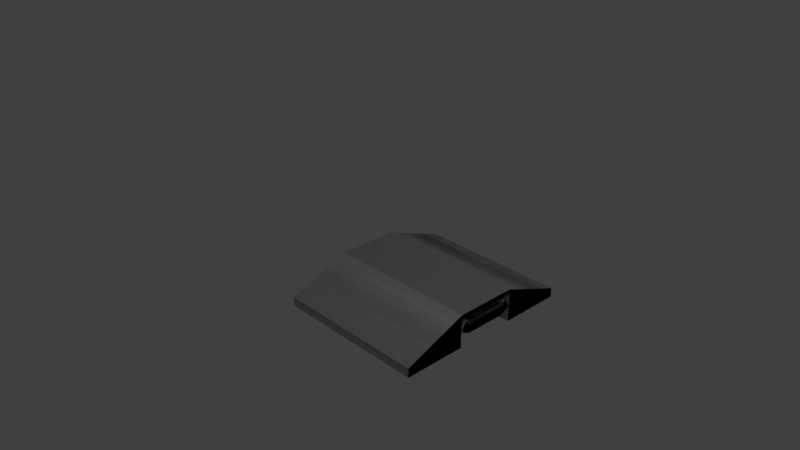 # Source: road_str3.blend  (saved by Blender 2.78.0; exported with 4.5.12 LTS)
import bpy
from mathutils import Matrix  # noqa: F401  (used for matrix-valued properties, if any)

bpy.ops.wm.read_factory_settings(use_empty=True)
scene = bpy.context.scene
scene.name = 'Scene'

# ---- collections
col_collection_1 = bpy.data.collections.new('Collection 1'); scene.collection.children.link(col_collection_1)

# ---- materials (node trees are filled in below, after node groups)
mat_road_material = bpy.data.materials.new('Road Material')
mat_road_material.alpha_threshold = 0.0
mat_road_material.use_transparent_shadow = False
mat_road_material.diffuse_color = (0.3424, 0.3424, 0.3424, 1.0)
mat_road_material.roughness = 0.5
mat_road_material.line_color = (0.0, 0.0, 0.0, 1.0)
mat_wall_material = bpy.data.materials.new('Wall Material')
mat_wall_material.alpha_threshold = 0.0
mat_wall_material.use_transparent_shadow = False
mat_wall_material.roughness = 0.5

# ---- material node trees

# ---- world
world_world = bpy.data.worlds.new('World'); scene.world = world_world
world_world.color = (0.05088, 0.05088, 0.05088)
world_world.use_sun_shadow = False
world_world.sun_shadow_jitter_overblur = 0.0
world_world.cycles.sampling_method = 'MANUAL'

# ---- cameras
cam_camera = bpy.data.cameras.new('Camera')
cam_camera.clip_end = 100.0
cam_camera.lens = 35.0
cam_camera.sensor_width = 32.0
cam_camera.sensor_height = 18.0
cam_camera.ortho_scale = 7.314
cam_camera.dof.focus_distance = 0.0
cam_camera.dof.aperture_fstop = 128.0

# ---- lights
light_lamp = bpy.data.lights.new('Lamp', 'POINT')
light_lamp.transmission_factor = 0.0
light_lamp.cutoff_distance = 30.0
light_lamp.energy = 100.0
light_lamp.shadow_buffer_clip_start = 1.001
light_lamp.shadow_soft_size = 0.1
light_lamp.shadow_maximum_resolution = 0.006
light_lamp.use_absolute_resolution = True

# ---- meshes
me_cube = bpy.data.meshes.new('Cube')
me_cube.from_pydata([(0.0, -0.2656, -0.4026), (0.0, 0.1097, -0.4026), (0.0, -0.2656, -1.219), (0.0, -0.1459, -1.219), (2.0, -0.2656, -0.4026), (2.0, 0.1097, -0.4026), (2.0, -0.2656, -1.219), (2.0, -0.1459, -1.219), (0.0, 0.1665, -0.4026), (2.0, 0.1665, -0.4026), (0.0, -0.2656, 0.4026), (0.0, 0.1097, 0.4026), (0.0, -0.2656, 1.219), (0.0, -0.1459, 1.219), (2.0, -0.2656, 0.4026), (2.0, 0.1097, 0.4026), (2.0, -0.2656, 1.219), (2.0, -0.1459, 1.219), (0.0, 0.1665, 0.4026), (2.0, 0.1665, 0.4026), (0.0, 0.1665, -7.276e-09), (2.0, 0.1665, -7.276e-09), (0.0, 0.1097, -4.794e-09), (2.0, 0.1097, -4.794e-09), (0.0, -0.1252, -0.2727), (0.0, -0.06982, -0.3862), (0.0, -0.02796, -0.3862), (0.0, 0.05, -0.33), (0.0, 0.05, -0.3), (0.0, -1.311e-08, -0.3), (0.0, -0.1252, 5.472e-09), (0.0, -0.1252, 0.2727), (0.0, -0.06982, 0.3862), (0.0, -0.02796, 0.3862), (0.0, 0.05, 0.33), (0.0, 0.05, 0.3), (0.0, 1.311e-08, 0.3), (0.0, 0.0, 0.0), (0.05, 1.311e-08, 0.3), (0.05, -0.02796, 0.3862), (0.05, -0.1252, 0.2727), (0.05, -0.1252, 5.472e-09), (0.05, -0.02796, -0.3862), (0.05, -0.1252, -0.2727), (0.05, -0.06982, -0.3862), (0.05, 0.05, -0.33), (0.05, 0.05, -0.3), (0.05, -1.311e-08, -0.3), (0.05, -0.06982, 0.3862), (0.05, 0.05, 0.33), (0.05, 0.05, 0.3), (0.05, 0.0, 0.0), (0.1, 0.0, 0.0), (0.1, 0.05, 0.33), (0.1, -0.06982, 0.3862), (0.1, -0.1252, 5.472e-09), (0.1, 0.05, -0.3), (0.1, -0.06982, -0.3862), (0.1, -0.1252, -0.2727), (0.1, -0.02796, -0.3862), (0.1, 0.05, -0.33), (0.1, -1.311e-08, -0.3), (0.1, -0.1252, 0.2727), (0.1, -0.02796, 0.3862), (0.1, 0.05, 0.3), (0.1, 1.311e-08, 0.3), (0.15, 0.05, 0.3), (0.15, -0.1252, 0.2727), (0.15, -0.1252, 5.472e-09), (0.15, -1.311e-08, -0.3), (0.15, 0.05, -0.33), (0.15, -0.06982, -0.3862), (0.15, -0.1252, -0.2727), (0.15, -0.02796, -0.3862), (0.15, 0.05, -0.3), (0.15, -0.06982, 0.3862), (0.15, -0.02796, 0.3862), (0.15, 0.05, 0.33), (0.15, 1.311e-08, 0.3), (0.15, 0.0, 0.0), (0.2, 0.0, 0.0), (0.2, 1.311e-08, 0.3), (0.2, -0.02796, 0.3862), (0.2, -0.06982, 0.3862), (0.2, -0.1252, 0.2727), (0.2, -1.311e-08, -0.3), (0.2, -0.06982, -0.3862), (0.2, -0.1252, -0.2727), (0.2, -0.02796, -0.3862), (0.2, 0.05, -0.33), (0.2, 0.05, -0.3), (0.2, -0.1252, 5.472e-09), (0.2, 0.05, 0.33), (0.2, 0.05, 0.3), (0.25, 0.0, 0.0), (0.25, -0.02796, 0.3862), (0.25, -0.1252, 0.2727), (0.25, -0.1252, 5.472e-09), (0.25, -1.311e-08, -0.3), (0.25, 0.05, -0.3), (0.25, 0.05, -0.33), (0.25, -0.1252, -0.2727), (0.25, -0.06982, -0.3862), (0.25, -0.02796, -0.3862), (0.25, -0.06982, 0.3862), (0.25, 0.05, 0.33), (0.25, 0.05, 0.3), (0.25, 1.311e-08, 0.3), (0.3, 1.311e-08, 0.3), (0.3, 0.05, 0.3), (0.3, 0.05, 0.33), (0.3, -0.06982, 0.3862), (0.3, -0.1252, 0.2727), (0.3, -0.1252, 5.472e-09), (0.3, 0.05, -0.3), (0.3, -0.02796, -0.3862), (0.3, -0.1252, -0.2727), (0.3, -0.06982, -0.3862), (0.3, 0.05, -0.33), (0.3, -1.311e-08, -0.3), (0.3, -0.02796, 0.3862), (0.3, 0.0, 0.0), (0.35, 0.05, 0.3), (0.35, 0.05, 0.33), (0.35, -0.06982, -0.3862), (0.35, -0.1252, -0.2727), (0.35, -0.02796, -0.3862), (0.35, 0.05, -0.33), (0.35, 0.05, -0.3), (0.35, -1.311e-08, -0.3), (0.35, -0.1252, 5.472e-09), (0.35, -0.1252, 0.2727), (0.35, -0.06982, 0.3862), (0.35, -0.02796, 0.3862), (0.35, 1.311e-08, 0.3), (0.35, 0.0, 0.0), (0.4, -0.1252, 5.472e-09), (0.4, 0.05, -0.3), (0.4, 0.05, -0.33), (0.4, -0.06982, -0.3862), (0.4, -0.1252, -0.2727), (0.4, -0.02796, -0.3862), (0.4, -1.311e-08, -0.3), (0.4, -0.1252, 0.2727), (0.4, -0.06982, 0.3862), (0.4, -0.02796, 0.3862), (0.4, 0.05, 0.33), (0.4, 0.05, 0.3), (0.4, 1.311e-08, 0.3), (0.4, 0.0, 0.0), (0.45, -0.02796, 0.3862), (0.45, -0.06982, 0.3862), (0.45, -0.1252, 0.2727), (0.45, -1.311e-08, -0.3), (0.45, 0.05, -0.33), (0.45, -0.02796, -0.3862), (0.45, -0.06982, -0.3862), (0.45, -0.1252, -0.2727), (0.45, 0.05, -0.3), (0.45, -0.1252, 5.472e-09), (0.45, 0.05, 0.33), (0.45, 0.05, 0.3), (0.45, 1.311e-08, 0.3), (0.45, 0.0, 0.0), (0.5, 1.311e-08, 0.3), (0.5, 0.05, 0.33), (0.5, -0.1252, 0.2727), (0.5, -0.06982, -0.3862), (0.5, -0.1252, -0.2727), (0.5, -0.02796, -0.3862), (0.5, 0.05, -0.33), (0.5, 0.05, -0.3), (0.5, -1.311e-08, -0.3), (0.5, -0.1252, 5.472e-09), (0.5, -0.06982, 0.3862), (0.5, -0.02796, 0.3862), (0.5, 0.05, 0.3), (0.5, 0.0, 0.0), (0.55, 0.0, 0.0), (0.55, -0.1252, 0.2727), (0.55, 0.05, -0.3), (0.55, -0.02796, -0.3862), (0.55, -0.06982, -0.3862), (0.55, -0.1252, -0.2727), (0.55, 0.05, -0.33), (0.55, -1.311e-08, -0.3), (0.55, -0.1252, 5.472e-09), (0.55, -0.06982, 0.3862), (0.55, -0.02796, 0.3862), (0.55, 0.05, 0.33), (0.55, 0.05, 0.3), (0.55, 1.311e-08, 0.3), (0.6, 0.05, 0.33), (0.6, -0.1252, 0.2727), (0.6, -1.311e-08, -0.3), (0.6, -0.02796, -0.3862), (0.6, -0.06982, -0.3862), (0.6, -0.1252, -0.2727), (0.6, 0.05, -0.33), (0.6, 0.05, -0.3), (0.6, -0.1252, 5.472e-09), (0.6, -0.06982, 0.3862), (0.6, -0.02796, 0.3862), (0.6, 0.05, 0.3), (0.6, 1.311e-08, 0.3), (0.6, 0.0, 0.0), (0.65, 0.0, 0.0), (0.65, 0.05, 0.3), (0.65, 0.05, 0.33), (0.65, -0.06982, 0.3862), (0.65, -1.311e-08, -0.3), (0.65, 0.05, -0.3), (0.65, 0.05, -0.33), (0.65, -0.02796, -0.3862), (0.65, -0.1252, -0.2727), (0.65, -0.06982, -0.3862), (0.65, -0.1252, 5.472e-09), (0.65, -0.1252, 0.2727), (0.65, -0.02796, 0.3862), (0.65, 1.311e-08, 0.3), (0.7, 0.0, 0.0), (0.7, 0.05, 0.3), (0.7, -0.02796, 0.3862), (0.7, -0.1252, 5.472e-09), (0.7, -0.1252, -0.2727), (0.7, -0.06982, -0.3862), (0.7, -0.02796, -0.3862), (0.7, 0.05, -0.33), (0.7, 0.05, -0.3), (0.7, -1.311e-08, -0.3), (0.7, -0.1252, 0.2727), (0.7, -0.06982, 0.3862), (0.7, 0.05, 0.33), (0.7, 1.311e-08, 0.3), (0.75, 0.0, 0.0), (0.75, 1.311e-08, 0.3), (0.75, 0.05, 0.3), (0.75, 0.05, 0.33), (0.75, -0.02796, 0.3862), (0.75, -0.1252, 5.472e-09), (0.75, 0.05, -0.33), (0.75, -0.02796, -0.3862), (0.75, -0.1252, -0.2727), (0.75, -0.06982, -0.3862), (0.75, 0.05, -0.3), (0.75, -1.311e-08, -0.3), (0.75, -0.1252, 0.2727), (0.75, -0.06982, 0.3862), (0.8, 0.0, 0.0), (0.8, 0.05, 0.33), (0.8, -0.1252, 5.472e-09), (0.8, 0.05, -0.3), (0.8, -0.02796, -0.3862), (0.8, -0.06982, -0.3862), (0.8, -0.1252, -0.2727), (0.8, 0.05, -0.33), (0.8, -1.311e-08, -0.3), (0.8, -0.1252, 0.2727), (0.8, -0.06982, 0.3862), (0.8, -0.02796, 0.3862), (0.8, 0.05, 0.3), (0.8, 1.311e-08, 0.3), (0.85, 1.311e-08, 0.3), (0.85, 0.05, 0.3), (0.85, -0.02796, 0.3862), (0.85, -0.06982, 0.3862), (0.85, 0.05, -0.3), (0.85, -0.06982, -0.3862), (0.85, -0.1252, -0.2727), (0.85, -0.02796, -0.3862), (0.85, 0.05, -0.33), (0.85, -1.311e-08, -0.3), (0.85, -0.1252, 5.472e-09), (0.85, -0.1252, 0.2727), (0.85, 0.05, 0.33), (0.85, 0.0, 0.0), (0.9, 1.311e-08, 0.3), (0.9, 0.05, 0.3), (0.9, -0.02796, 0.3862), (0.9, -0.06982, 0.3862), (0.9, -0.1252, 0.2727), (0.9, -1.311e-08, -0.3), (0.9, 0.05, -0.3), (0.9, -0.02796, -0.3862), (0.9, -0.1252, -0.2727), (0.9, -0.06982, -0.3862), (0.9, 0.05, -0.33), (0.9, -0.1252, 5.472e-09), (0.9, 0.05, 0.33), (0.9, 0.0, 0.0), (0.95, 0.0, 0.0), (0.95, 0.05, 0.33), (0.95, -0.06982, 0.3862), (0.95, -0.1252, 5.472e-09), (0.95, 0.05, -0.33), (0.95, -0.02796, -0.3862), (0.95, -0.1252, -0.2727), (0.95, -0.06982, -0.3862), (0.95, 0.05, -0.3), (0.95, -1.311e-08, -0.3), (0.95, -0.1252, 0.2727), (0.95, -0.02796, 0.3862), (0.95, 0.05, 0.3), (0.95, 1.311e-08, 0.3), (1.0, 1.311e-08, 0.3), (1.0, 0.05, 0.3), (1.0, -0.1252, 5.472e-09), (1.0, 0.05, -0.3), (1.0, -0.02796, -0.3862), (1.0, -0.06982, -0.3862), (1.0, -0.1252, -0.2727), (1.0, 0.05, -0.33), (1.0, -1.311e-08, -0.3), (1.0, -0.1252, 0.2727), (1.0, -0.06982, 0.3862), (1.0, -0.02796, 0.3862), (1.0, 0.05, 0.33), (1.0, 0.0, 0.0), (1.05, 0.0, 0.0), (1.05, 1.311e-08, 0.3), (1.05, -0.06982, 0.3862), (1.05, -0.1252, 0.2727), (1.05, -0.1252, 5.472e-09), (1.05, -1.311e-08, -0.3), (1.05, -0.02796, -0.3862), (1.05, -0.06982, -0.3862), (1.05, -0.1252, -0.2727), (1.05, 0.05, -0.33), (1.05, 0.05, -0.3), (1.05, -0.02796, 0.3862), (1.05, 0.05, 0.33), (1.05, 0.05, 0.3), (1.1, 0.05, 0.3), (1.1, 0.05, 0.33), (1.1, -0.02796, 0.3862), (1.1, -0.1252, 0.2727), (1.1, -0.1252, -0.2727), (1.1, -0.06982, -0.3862), (1.1, -0.02796, -0.3862), (1.1, 0.05, -0.33), (1.1, 0.05, -0.3), (1.1, -1.311e-08, -0.3), (1.1, -0.1252, 5.472e-09), (1.1, -0.06982, 0.3862), (1.1, 1.311e-08, 0.3), (1.1, 0.0, 0.0), (1.15, 1.311e-08, 0.3), (1.15, 0.05, 0.3), (1.15, 0.05, 0.33), (1.15, -0.06982, 0.3862), (1.15, -1.311e-08, -0.3), (1.15, 0.05, -0.3), (1.15, 0.05, -0.33), (1.15, -0.1252, -0.2727), (1.15, -0.06982, -0.3862), (1.15, -0.02796, -0.3862), (1.15, -0.1252, 5.472e-09), (1.15, -0.1252, 0.2727), (1.15, -0.02796, 0.3862), (1.15, 0.0, 0.0), (1.2, 0.0, 0.0), (1.2, -0.06982, 0.3862), (1.2, -0.1252, 5.472e-09), (1.2, -0.06982, -0.3862), (1.2, -0.1252, -0.2727), (1.2, -0.02796, -0.3862), (1.2, 0.05, -0.33), (1.2, 0.05, -0.3), (1.2, -1.311e-08, -0.3), (1.2, -0.1252, 0.2727), (1.2, -0.02796, 0.3862), (1.2, 0.05, 0.33), (1.2, 0.05, 0.3), (1.2, 1.311e-08, 0.3), (1.25, 0.05, -0.33), (1.25, -0.1252, -0.2727), (1.25, -0.06982, -0.3862), (1.25, -0.02796, -0.3862), (1.25, 0.05, -0.3), (1.25, -1.311e-08, -0.3), (1.25, -0.1252, 5.472e-09), (1.25, -0.1252, 0.2727), (1.25, -0.06982, 0.3862), (1.25, -0.02796, 0.3862), (1.25, 0.05, 0.33), (1.25, 0.05, 0.3), (1.25, 1.311e-08, 0.3), (1.25, 0.0, 0.0), (1.3, 1.311e-08, 0.3), (1.3, 0.05, 0.3), (1.3, -0.1252, 0.2727), (1.3, -1.311e-08, -0.3), (1.3, 0.05, -0.33), (1.3, -0.06982, -0.3862), (1.3, -0.1252, -0.2727), (1.3, -0.02796, -0.3862), (1.3, 0.05, -0.3), (1.3, -0.1252, 5.472e-09), (1.3, -0.06982, 0.3862), (1.3, -0.02796, 0.3862), (1.3, 0.05, 0.33), (1.3, 0.0, 0.0), (1.35, 1.311e-08, 0.3), (1.35, -0.02796, 0.3862), (1.35, -0.06982, 0.3862), (1.35, -1.311e-08, -0.3), (1.35, -0.1252, -0.2727), (1.35, -0.06982, -0.3862), (1.35, -0.02796, -0.3862), (1.35, 0.05, -0.33), (1.35, 0.05, -0.3), (1.35, -0.1252, 5.472e-09), (1.35, -0.1252, 0.2727), (1.35, 0.05, 0.33), (1.35, 0.05, 0.3), (1.35, 0.0, 0.0), (1.4, 0.0, 0.0), (1.4, 1.311e-08, 0.3), (1.4, 0.05, 0.33), (1.4, -0.06982, 0.3862), (1.4, -0.1252, 5.472e-09), (1.4, -1.311e-08, -0.3), (1.4, -0.06982, -0.3862), (1.4, -0.1252, -0.2727), (1.4, -0.02796, -0.3862), (1.4, 0.05, -0.33), (1.4, 0.05, -0.3), (1.4, -0.1252, 0.2727), (1.4, -0.02796, 0.3862), (1.4, 0.05, 0.3), (1.45, 0.0, 0.0), (1.45, 0.05, 0.3), (1.45, -0.1252, 5.472e-09), (1.45, -1.311e-08, -0.3), (1.45, 0.05, -0.3), (1.45, -0.06982, -0.3862), (1.45, -0.1252, -0.2727), (1.45, -0.02796, -0.3862), (1.45, 0.05, -0.33), (1.45, -0.1252, 0.2727), (1.45, -0.06982, 0.3862), (1.45, -0.02796, 0.3862), (1.45, 0.05, 0.33), (1.45, 1.311e-08, 0.3), (1.5, 0.05, 0.3), (1.5, -0.02796, 0.3862), (1.5, -0.06982, 0.3862), (1.5, -1.311e-08, -0.3), (1.5, 0.05, -0.3), (1.5, 0.05, -0.33), (1.5, -0.06982, -0.3862), (1.5, -0.1252, -0.2727), (1.5, -0.02796, -0.3862), (1.5, -0.1252, 5.472e-09), (1.5, -0.1252, 0.2727), (1.5, 0.05, 0.33), (1.5, 1.311e-08, 0.3), (1.5, 0.0, 0.0), (1.55, 0.0, 0.0), (1.55, 1.311e-08, 0.3), (1.55, -0.06982, 0.3862), (1.55, -0.1252, 0.2727), (1.55, -0.1252, 5.472e-09), (1.55, -1.311e-08, -0.3), (1.55, 0.05, -0.3), (1.55, -0.02796, -0.3862), (1.55, -0.1252, -0.2727), (1.55, -0.06982, -0.3862), (1.55, 0.05, -0.33), (1.55, -0.02796, 0.3862), (1.55, 0.05, 0.33), (1.55, 0.05, 0.3), (1.6, 0.0, 0.0), (1.6, 1.311e-08, 0.3), (1.6, 0.05, 0.33), (1.6, -0.02796, 0.3862), (1.6, -0.06982, 0.3862), (1.6, -0.1252, 0.2727), (1.6, 0.05, -0.3), (1.6, -0.1252, -0.2727), (1.6, -0.06982, -0.3862), (1.6, -0.02796, -0.3862), (1.6, 0.05, -0.33), (1.6, -1.311e-08, -0.3), (1.6, -0.1252, 5.472e-09), (1.6, 0.05, 0.3), (1.65, -0.02796, 0.3862), (1.65, -0.1252, 5.472e-09), (1.65, 0.05, -0.3), (1.65, -0.06982, -0.3862), (1.65, -0.1252, -0.2727), (1.65, -0.02796, -0.3862), (1.65, 0.05, -0.33), (1.65, -1.311e-08, -0.3), (1.65, -0.1252, 0.2727), (1.65, -0.06982, 0.3862), (1.65, 0.05, 0.33), (1.65, 0.05, 0.3), (1.65, 1.311e-08, 0.3), (1.65, 0.0, 0.0), (1.7, 0.0, 0.0), (1.7, 1.311e-08, 0.3), (1.7, 0.05, 0.3), (1.7, 0.05, 0.33), (1.7, -0.02796, 0.3862), (1.7, -0.06982, 0.3862), (1.7, -1.311e-08, -0.3), (1.7, 0.05, -0.3), (1.7, 0.05, -0.33), (1.7, -0.02796, -0.3862), (1.7, -0.1252, -0.2727), (1.7, -0.06982, -0.3862), (1.7, -0.1252, 5.472e-09), (1.7, -0.1252, 0.2727), (1.75, 1.311e-08, 0.3), (1.75, 0.05, 0.33), (1.75, -0.02796, 0.3862), (1.75, -0.06982, 0.3862), (1.75, 0.05, -0.3), (1.75, -0.02796, -0.3862), (1.75, -0.1252, -0.2727), (1.75, -0.06982, -0.3862), (1.75, 0.05, -0.33), (1.75, -1.311e-08, -0.3), (1.75, -0.1252, 5.472e-09), (1.75, -0.1252, 0.2727), (1.75, 0.05, 0.3), (1.75, 0.0, 0.0), (1.8, 1.311e-08, 0.3), (1.8, 0.05, 0.3), (1.8, 0.05, 0.33), (1.8, -0.02796, 0.3862), (1.8, -0.06982, 0.3862), (1.8, -0.1252, 0.2727), (1.8, -1.311e-08, -0.3), (1.8, 0.05, -0.3), (1.8, -0.06982, -0.3862), (1.8, -0.1252, -0.2727), (1.8, -0.02796, -0.3862), (1.8, 0.05, -0.33), (1.8, -0.1252, 5.472e-09), (1.8, 0.0, 0.0), (1.85, 1.311e-08, 0.3), (1.85, 0.05, 0.33), (1.85, -0.02796, 0.3862), (1.85, -1.311e-08, -0.3), (1.85, 0.05, -0.3), (1.85, 0.05, -0.33), (1.85, -0.02796, -0.3862), (1.85, -0.06982, -0.3862), (1.85, -0.1252, -0.2727), (1.85, -0.1252, 5.472e-09), (1.85, -0.1252, 0.2727), (1.85, -0.06982, 0.3862), (1.85, 0.05, 0.3), (1.85, 0.0, 0.0), (1.9, 0.0, 0.0), (1.9, 0.05, 0.3), (1.9, -1.311e-08, -0.3), (1.9, 0.05, -0.33), (1.9, -0.1252, -0.2727), (1.9, -0.06982, -0.3862), (1.9, -0.02796, -0.3862), (1.9, 0.05, -0.3), (1.9, -0.1252, 5.472e-09), (1.9, -0.1252, 0.2727), (1.9, -0.06982, 0.3862), (1.9, -0.02796, 0.3862), (1.9, 0.05, 0.33), (1.9, 1.311e-08, 0.3), (1.95, 0.05, 0.3), (1.95, 0.05, 0.33), (1.95, -0.1252, 0.2727), (1.95, -0.02796, -0.3862), (1.95, -0.1252, -0.2727), (1.95, -0.06982, -0.3862), (1.95, 0.05, -0.33), (1.95, 0.05, -0.3), (1.95, -1.311e-08, -0.3), (1.95, -0.1252, 5.472e-09), (1.95, -0.06982, 0.3862), (1.95, -0.02796, 0.3862), (1.95, 1.311e-08, 0.3), (1.95, 0.0, 0.0), (2.0, 0.0, 0.0), (2.0, 1.311e-08, 0.3), (2.0, 0.05, 0.3), (2.0, 0.05, 0.33), (2.0, -0.02796, 0.3862), (2.0, -0.06982, 0.3862), (2.0, -0.1252, 0.2727), (2.0, -0.1252, 5.472e-09), (2.0, -1.311e-08, -0.3), (2.0, 0.05, -0.3), (2.0, 0.05, -0.33), (2.0, -0.02796, -0.3862), (2.0, -0.06982, -0.3862), (2.0, -0.1252, -0.2727)], [], [(6, 2, 3, 7), (7, 3, 8, 9), (4, 5, 1, 0), (2, 6, 4, 0), (9, 8, 20, 21), (1, 5, 23, 22), (0, 1, 2), (4, 6, 5), (6, 7, 5), (7, 9, 5), (3, 2, 1), (8, 3, 1), (8, 1, 22, 20), (21, 23, 5, 9), (16, 17, 13, 12), (17, 19, 18, 13), (14, 10, 11, 15), (12, 10, 14, 16), (19, 21, 20, 18), (11, 22, 23, 15), (10, 12, 11), (14, 15, 16), (16, 15, 17), (17, 15, 19), (13, 11, 12), (18, 11, 13), (18, 20, 22, 11), (21, 19, 15, 23), (27, 45, 42, 26), (29, 47, 46, 28), (35, 34, 49, 50), (37, 36, 38, 51), (28, 46, 45, 27), (34, 33, 39, 49), (36, 35, 50, 38), (31, 30, 41, 40), (33, 32, 48, 39), (24, 43, 41, 30), (26, 42, 44, 25), (32, 31, 40, 48), (37, 51, 47, 29), (25, 44, 43, 24), (45, 60, 59, 42), (47, 61, 56, 46), (50, 49, 53, 64), (51, 38, 65, 52), (46, 56, 60, 45), (49, 39, 63, 53), (38, 50, 64, 65), (40, 41, 55, 62), (39, 48, 54, 63), (43, 58, 55, 41), (42, 59, 57, 44), (48, 40, 62, 54), (51, 52, 61, 47), (44, 57, 58, 43), (60, 70, 73, 59), (61, 69, 74, 56), (64, 53, 77, 66), (52, 65, 78, 79), (56, 74, 70, 60), (53, 63, 76, 77), (65, 64, 66, 78), (62, 55, 68, 67), (63, 54, 75, 76), (58, 72, 68, 55), (59, 73, 71, 57), (54, 62, 67, 75), (52, 79, 69, 61), (57, 71, 72, 58), (70, 89, 88, 73), (69, 85, 90, 74), (66, 77, 92, 93), (79, 78, 81, 80), (74, 90, 89, 70), (77, 76, 82, 92), (78, 66, 93, 81), (67, 68, 91, 84), (76, 75, 83, 82), (72, 87, 91, 68), (73, 88, 86, 71), (75, 67, 84, 83), (79, 80, 85, 69), (71, 86, 87, 72), (89, 100, 103, 88), (85, 98, 99, 90), (93, 92, 105, 106), (80, 81, 107, 94), (90, 99, 100, 89), (92, 82, 95, 105), (81, 93, 106, 107), (84, 91, 97, 96), (82, 83, 104, 95), (87, 101, 97, 91), (88, 103, 102, 86), (83, 84, 96, 104), (80, 94, 98, 85), (86, 102, 101, 87), (100, 118, 115, 103), (98, 119, 114, 99), (106, 105, 110, 109), (94, 107, 108, 121), (99, 114, 118, 100), (105, 95, 120, 110), (107, 106, 109, 108), (96, 97, 113, 112), (95, 104, 111, 120), (101, 116, 113, 97), (103, 115, 117, 102), (104, 96, 112, 111), (94, 121, 119, 98), (102, 117, 116, 101), (118, 127, 126, 115), (119, 129, 128, 114), (109, 110, 123, 122), (121, 108, 134, 135), (114, 128, 127, 118), (110, 120, 133, 123), (108, 109, 122, 134), (112, 113, 130, 131), (120, 111, 132, 133), (116, 125, 130, 113), (115, 126, 124, 117), (111, 112, 131, 132), (121, 135, 129, 119), (117, 124, 125, 116), (127, 138, 141, 126), (129, 142, 137, 128), (122, 123, 146, 147), (135, 134, 148, 149), (128, 137, 138, 127), (123, 133, 145, 146), (134, 122, 147, 148), (131, 130, 136, 143), (133, 132, 144, 145), (125, 140, 136, 130), (126, 141, 139, 124), (132, 131, 143, 144), (135, 149, 142, 129), (124, 139, 140, 125), (138, 154, 155, 141), (142, 153, 158, 137), (147, 146, 160, 161), (149, 148, 162, 163), (137, 158, 154, 138), (146, 145, 150, 160), (148, 147, 161, 162), (143, 136, 159, 152), (145, 144, 151, 150), (140, 157, 159, 136), (141, 155, 156, 139), (144, 143, 152, 151), (149, 163, 153, 142), (139, 156, 157, 140), (154, 170, 169, 155), (153, 172, 171, 158), (161, 160, 165, 176), (163, 162, 164, 177), (158, 171, 170, 154), (160, 150, 175, 165), (162, 161, 176, 164), (152, 159, 173, 166), (150, 151, 174, 175), (157, 168, 173, 159), (155, 169, 167, 156), (151, 152, 166, 174), (163, 177, 172, 153), (156, 167, 168, 157), (170, 184, 181, 169), (172, 185, 180, 171), (176, 165, 189, 190), (177, 164, 191, 178), (171, 180, 184, 170), (165, 175, 188, 189), (164, 176, 190, 191), (166, 173, 186, 179), (175, 174, 187, 188), (168, 183, 186, 173), (169, 181, 182, 167), (174, 166, 179, 187), (177, 178, 185, 172), (167, 182, 183, 168), (184, 198, 195, 181), (185, 194, 199, 180), (190, 189, 192, 203), (178, 191, 204, 205), (180, 199, 198, 184), (189, 188, 202, 192), (191, 190, 203, 204), (179, 186, 200, 193), (188, 187, 201, 202), (183, 197, 200, 186), (181, 195, 196, 182), (187, 179, 193, 201), (178, 205, 194, 185), (182, 196, 197, 183), (198, 212, 213, 195), (194, 210, 211, 199), (203, 192, 208, 207), (205, 204, 219, 206), (199, 211, 212, 198), (192, 202, 218, 208), (204, 203, 207, 219), (193, 200, 216, 217), (202, 201, 209, 218), (197, 214, 216, 200), (195, 213, 215, 196), (201, 193, 217, 209), (205, 206, 210, 194), (196, 215, 214, 197), (212, 227, 226, 213), (210, 229, 228, 211), (207, 208, 232, 221), (206, 219, 233, 220), (211, 228, 227, 212), (208, 218, 222, 232), (219, 207, 221, 233), (217, 216, 223, 230), (218, 209, 231, 222), (214, 224, 223, 216), (213, 226, 225, 215), (209, 217, 230, 231), (206, 220, 229, 210), (215, 225, 224, 214), (227, 240, 241, 226), (229, 245, 244, 228), (221, 232, 237, 236), (220, 233, 235, 234), (228, 244, 240, 227), (232, 222, 238, 237), (233, 221, 236, 235), (230, 223, 239, 246), (222, 231, 247, 238), (224, 242, 239, 223), (226, 241, 243, 225), (231, 230, 246, 247), (220, 234, 245, 229), (225, 243, 242, 224), (240, 255, 252, 241), (245, 256, 251, 244), (236, 237, 249, 260), (234, 235, 261, 248), (244, 251, 255, 240), (237, 238, 259, 249), (235, 236, 260, 261), (246, 239, 250, 257), (238, 247, 258, 259), (242, 254, 250, 239), (241, 252, 253, 243), (247, 246, 257, 258), (234, 248, 256, 245), (243, 253, 254, 242), (255, 270, 269, 252), (256, 271, 266, 251), (260, 249, 274, 263), (248, 261, 262, 275), (251, 266, 270, 255), (249, 259, 264, 274), (261, 260, 263, 262), (257, 250, 272, 273), (259, 258, 265, 264), (254, 268, 272, 250), (252, 269, 267, 253), (258, 257, 273, 265), (248, 275, 271, 256), (253, 267, 268, 254), (270, 286, 283, 269), (271, 281, 282, 266), (263, 274, 288, 277), (275, 262, 276, 289), (266, 282, 286, 270), (274, 264, 278, 288), (262, 263, 277, 276), (273, 272, 287, 280), (264, 265, 279, 278), (268, 284, 287, 272), (269, 283, 285, 267), (265, 273, 280, 279), (275, 289, 281, 271), (267, 285, 284, 268), (286, 294, 295, 283), (281, 299, 298, 282), (277, 288, 291, 302), (289, 276, 303, 290), (282, 298, 294, 286), (288, 278, 301, 291), (276, 277, 302, 303), (280, 287, 293, 300), (278, 279, 292, 301), (284, 296, 293, 287), (283, 295, 297, 285), (279, 280, 300, 292), (289, 290, 299, 281), (285, 297, 296, 284), (294, 311, 308, 295), (299, 312, 307, 298), (302, 291, 316, 305), (290, 303, 304, 317), (298, 307, 311, 294), (291, 301, 315, 316), (303, 302, 305, 304), (300, 293, 306, 313), (301, 292, 314, 315), (296, 310, 306, 293), (295, 308, 309, 297), (292, 300, 313, 314), (290, 317, 312, 299), (297, 309, 310, 296), (311, 327, 324, 308), (312, 323, 328, 307), (305, 316, 330, 331), (317, 304, 319, 318), (307, 328, 327, 311), (316, 315, 329, 330), (304, 305, 331, 319), (313, 306, 322, 321), (315, 314, 320, 329), (310, 326, 322, 306), (308, 324, 325, 309), (314, 313, 321, 320), (317, 318, 323, 312), (309, 325, 326, 310), (327, 339, 338, 324), (323, 341, 340, 328), (331, 330, 333, 332), (318, 319, 344, 345), (328, 340, 339, 327), (330, 329, 334, 333), (319, 331, 332, 344), (321, 322, 342, 335), (329, 320, 343, 334), (326, 336, 342, 322), (324, 338, 337, 325), (320, 321, 335, 343), (318, 345, 341, 323), (325, 337, 336, 326), (339, 352, 355, 338), (341, 350, 351, 340), (332, 333, 348, 347), (345, 344, 346, 359), (340, 351, 352, 339), (333, 334, 358, 348), (344, 332, 347, 346), (335, 342, 356, 357), (334, 343, 349, 358), (336, 353, 356, 342), (338, 355, 354, 337), (343, 335, 357, 349), (345, 359, 350, 341), (337, 354, 353, 336), (352, 366, 365, 355), (350, 368, 367, 351), (347, 348, 371, 372), (359, 346, 373, 360), (351, 367, 366, 352), (348, 358, 370, 371), (346, 347, 372, 373), (357, 356, 362, 369), (358, 349, 361, 370), (353, 364, 362, 356), (355, 365, 363, 354), (349, 357, 369, 361), (359, 360, 368, 350), (354, 363, 364, 353), (366, 374, 377, 365), (368, 379, 378, 367), (372, 371, 384, 385), (360, 373, 386, 387), (367, 378, 374, 366), (371, 370, 383, 384), (373, 372, 385, 386), (369, 362, 380, 381), (370, 361, 382, 383), (364, 375, 380, 362), (365, 377, 376, 363), (361, 369, 381, 382), (360, 387, 379, 368), (363, 376, 375, 364), (374, 392, 395, 377), (379, 391, 396, 378), (385, 384, 400, 389), (387, 386, 388, 401), (378, 396, 392, 374), (384, 383, 399, 400), (386, 385, 389, 388), (381, 380, 397, 390), (383, 382, 398, 399), (375, 394, 397, 380), (377, 395, 393, 376), (382, 381, 390, 398), (387, 401, 391, 379), (376, 393, 394, 375), (392, 409, 408, 395), (391, 405, 410, 396), (389, 400, 413, 414), (401, 388, 402, 415), (396, 410, 409, 392), (400, 399, 403, 413), (388, 389, 414, 402), (390, 397, 411, 412), (399, 398, 404, 403), (394, 406, 411, 397), (395, 408, 407, 393), (398, 390, 412, 404), (401, 415, 405, 391), (393, 407, 406, 394), (409, 425, 424, 408), (405, 421, 426, 410), (414, 413, 418, 429), (415, 402, 417, 416), (410, 426, 425, 409), (413, 403, 428, 418), (402, 414, 429, 417), (412, 411, 420, 427), (403, 404, 419, 428), (406, 423, 420, 411), (408, 424, 422, 407), (404, 412, 427, 419), (415, 416, 421, 405), (407, 422, 423, 406), (425, 438, 437, 424), (421, 433, 434, 426), (429, 418, 442, 431), (416, 417, 443, 430), (426, 434, 438, 425), (418, 428, 441, 442), (417, 429, 431, 443), (427, 420, 432, 439), (428, 419, 440, 441), (423, 436, 432, 420), (424, 437, 435, 422), (419, 427, 439, 440), (416, 430, 433, 421), (422, 435, 436, 423), (438, 449, 452, 437), (433, 447, 448, 434), (431, 442, 455, 444), (430, 443, 456, 457), (434, 448, 449, 438), (442, 441, 445, 455), (443, 431, 444, 456), (439, 432, 453, 454), (441, 440, 446, 445), (436, 451, 453, 432), (437, 452, 450, 435), (440, 439, 454, 446), (430, 457, 447, 433), (435, 450, 451, 436), (449, 468, 465, 452), (447, 463, 464, 448), (444, 455, 470, 471), (457, 456, 459, 458), (448, 464, 468, 449), (455, 445, 469, 470), (456, 444, 471, 459), (454, 453, 462, 461), (445, 446, 460, 469), (451, 466, 462, 453), (452, 465, 467, 450), (446, 454, 461, 460), (457, 458, 463, 447), (450, 467, 466, 451), (468, 482, 481, 465), (463, 483, 478, 464), (471, 470, 474, 485), (458, 459, 473, 472), (464, 478, 482, 468), (470, 469, 475, 474), (459, 471, 485, 473), (461, 462, 484, 477), (469, 460, 476, 475), (466, 479, 484, 462), (465, 481, 480, 467), (460, 461, 477, 476), (458, 472, 483, 463), (467, 480, 479, 466), (482, 492, 491, 481), (483, 493, 488, 478), (485, 474, 496, 497), (472, 473, 498, 499), (478, 488, 492, 482), (474, 475, 486, 496), (473, 485, 497, 498), (477, 484, 487, 494), (475, 476, 495, 486), (479, 490, 487, 484), (481, 491, 489, 480), (476, 477, 494, 495), (472, 499, 493, 483), (480, 489, 490, 479), (492, 508, 509, 491), (493, 506, 507, 488), (497, 496, 503, 502), (499, 498, 501, 500), (488, 507, 508, 492), (496, 486, 504, 503), (498, 497, 502, 501), (494, 487, 512, 513), (486, 495, 505, 504), (490, 510, 512, 487), (491, 509, 511, 489), (495, 494, 513, 505), (499, 500, 506, 493), (489, 511, 510, 490), (508, 522, 519, 509), (506, 523, 518, 507), (502, 503, 515, 526), (500, 501, 514, 527), (507, 518, 522, 508), (503, 504, 516, 515), (501, 502, 526, 514), (513, 512, 524, 525), (504, 505, 517, 516), (510, 520, 524, 512), (509, 519, 521, 511), (505, 513, 525, 517), (500, 527, 523, 506), (511, 521, 520, 510), (522, 539, 538, 519), (523, 534, 535, 518), (526, 515, 530, 529), (527, 514, 528, 541), (518, 535, 539, 522), (515, 516, 531, 530), (514, 526, 529, 528), (525, 524, 540, 533), (516, 517, 532, 531), (520, 537, 540, 524), (519, 538, 536, 521), (517, 525, 533, 532), (527, 541, 534, 523), (521, 536, 537, 520), (539, 547, 548, 538), (534, 545, 546, 535), (529, 530, 543, 554), (541, 528, 542, 555), (535, 546, 547, 539), (530, 531, 544, 543), (528, 529, 554, 542), (533, 540, 551, 552), (531, 532, 553, 544), (537, 550, 551, 540), (538, 548, 549, 536), (532, 533, 552, 553), (541, 555, 545, 534), (536, 549, 550, 537), (547, 559, 562, 548), (545, 558, 563, 546), (554, 543, 568, 557), (555, 542, 569, 556), (546, 563, 559, 547), (543, 544, 567, 568), (542, 554, 557, 569), (552, 551, 564, 565), (544, 553, 566, 567), (550, 560, 564, 551), (548, 562, 561, 549), (553, 552, 565, 566), (555, 556, 558, 545), (549, 561, 560, 550), (559, 576, 573, 562), (558, 578, 577, 563), (557, 568, 571, 570), (556, 569, 582, 583), (563, 577, 576, 559), (568, 567, 581, 571), (569, 557, 570, 582), (565, 564, 579, 572), (567, 566, 580, 581), (560, 574, 579, 564), (562, 573, 575, 561), (566, 565, 572, 580), (556, 583, 578, 558), (561, 575, 574, 560), (576, 594, 595, 573), (578, 592, 593, 577), (570, 571, 587, 586), (583, 582, 585, 584), (577, 593, 594, 576), (571, 581, 588, 587), (582, 570, 586, 585), (572, 579, 591, 590), (581, 580, 589, 588), (574, 597, 591, 579), (573, 595, 596, 575), (580, 572, 590, 589), (583, 584, 592, 578), (575, 596, 597, 574), (30, 31, 32, 33, 34, 35, 36, 37, 29, 28, 27, 26, 25, 24), (585, 586, 587, 588, 589, 590, 591, 597, 596, 595, 594, 593, 592, 584)])
me_cube.polygons.foreach_set('material_index', [1, 1, 1, 1, 1, 1, 1, 1, 1, 1, 1, 1, 1, 1, 1, 1, 1, 1, 1, 1, 1, 1, 1, 1, 1, 1, 1, 1, 1, 1, 1, 0, 1, 1, 1, 1, 1, 1, 1, 1, 0, 1, 1, 1, 1, 0, 1, 1, 1, 1, 1, 1, 1, 1, 0, 1, 1, 1, 1, 0, 1, 1, 1, 1, 1, 1, 1, 1, 0, 1, 1, 1, 1, 0, 1, 1, 1, 1, 1, 1, 1, 1, 0, 1, 1, 1, 1, 0, 1, 1, 1, 1, 1, 1, 1, 1, 0, 1, 1, 1, 1, 0, 1, 1, 1, 1, 1, 1, 1, 1, 0, 1, 1, 1, 1, 0, 1, 1, 1, 1, 1, 1, 1, 1, 0, 1, 1, 1, 1, 0, 1, 1, 1, 1, 1, 1, 1, 1, 0, 1, 1, 1, 1, 0, 1, 1, 1, 1, 1, 1, 1, 1, 0, 1, 1, 1, 1, 0, 1, 1, 1, 1, 1, 1, 1, 1, 0, 1, 1, 1, 1, 0, 1, 1, 1, 1, 1, 1, 1, 1, 0, 1, 1, 1, 1, 0, 1, 1, 1, 1, 1, 1, 1, 1, 0, 1, 1, 1, 1, 0, 1, 1, 1, 1, 1, 1, 1, 1, 0, 1, 1, 1, 1, 0, 1, 1, 1, 1, 1, 1, 1, 1, 0, 1, 1, 1, 1, 0, 1, 1, 1, 1, 1, 1, 1, 1, 0, 1, 1, 1, 1, 0, 1, 1, 1, 1, 1, 1, 1, 1, 0, 1, 1, 1, 1, 0, 1, 1, 1, 1, 1, 1, 1, 1, 0, 1, 1, 1, 1, 0, 1, 1, 1, 1, 1, 1, 1, 1, 0, 1, 1, 1, 1, 0, 1, 1, 1, 1, 1, 1, 1, 1, 0, 1, 1, 1, 1, 0, 1, 1, 1, 1, 1, 1, 1, 1, 0, 1, 1, 1, 1, 0, 1, 1, 1, 1, 1, 1, 1, 1, 0, 1, 1, 1, 1, 0, 1, 1, 1, 1, 1, 1, 1, 1, 0, 1, 1, 1, 1, 0, 1, 1, 1, 1, 1, 1, 1, 1, 0, 1, 1, 1, 1, 0, 1, 1, 1, 1, 1, 1, 1, 1, 0, 1, 1, 1, 1, 0, 1, 1, 1, 1, 1, 1, 1, 1, 0, 1, 1, 1, 1, 0, 1, 1, 1, 1, 1, 1, 1, 1, 0, 1, 1, 1, 1, 0, 1, 1, 1, 1, 1, 1, 1, 1, 0, 1, 1, 1, 1, 0, 1, 1, 1, 1, 1, 1, 1, 1, 0, 1, 1, 1, 1, 0, 1, 1, 1, 1, 1, 1, 1, 1, 0, 1, 1, 1, 1, 0, 1, 1, 1, 1, 1, 1, 1, 1, 0, 1, 1, 1, 1, 0, 1, 1, 1, 1, 1, 1, 1, 1, 0, 1, 1, 1, 1, 0, 1, 1, 1, 1, 1, 1, 1, 1, 0, 1, 1, 1, 1, 0, 1, 1, 1, 1, 1, 1, 1, 1, 0, 1, 1, 1, 1, 0, 1, 1, 1, 1, 1, 1, 1, 1, 0, 1, 1, 1, 1, 0, 1, 1, 1, 1, 1, 1, 1, 1, 0, 1, 1, 1, 1, 0, 1, 1, 1, 1, 1, 1, 1, 1, 0, 1, 1, 1, 1, 0, 1, 1, 1, 1, 1, 1, 1, 1, 0, 1, 1, 1, 1, 0, 1, 1, 1, 1, 1, 1, 1, 1, 0, 1, 1, 1, 1, 0, 1, 1, 1, 1, 1, 1, 1, 1, 0, 1, 1, 1, 1, 0, 1, 1, 1, 1, 1, 1, 1, 1, 0, 1, 1, 1])
_uv = me_cube.uv_layers.new(name='UVMap')
_uv.uv.foreach_set('vector', [0.2468, 0.5493, 0.2468, 1.0, 0.2202, 1.0, 0.2202, 0.5493, 0.4448, 0.5493, 1.292e-07, 0.5493, 8.604e-08, 0.3657, 0.4448, 0.3657, 0.08346, 0.5493, 0.1669, 0.5493, 0.1669, 1.0, 0.08346, 1.0, 0.6263, 0.4507, 0.6263, 5.373e-08, 0.8078, 0.0, 0.8078, 0.4507, 0.4448, 0.3657, 8.604e-08, 0.3657, 6.469e-08, 0.2749, 0.4448, 0.2749, 0.4448, 0.9014, 0.4448, 0.4507, 0.5343, 0.4507, 0.5343, 0.9014, 0.8078, 0.3654, 0.8913, 0.3654, 0.8078, 0.5493, 0.9039, 0.1839, 0.9039, 0.0, 0.9874, 0.1839, 0.9039, 0.0, 0.9305, 0.0, 0.9874, 0.1839, 0.9305, 0.0, 1.0, 0.1839, 0.9874, 0.1839, 0.8344, 0.5493, 0.8078, 0.5493, 0.8913, 0.3654, 0.9039, 0.3654, 0.8344, 0.5493, 0.8913, 0.3654, 0.9039, 0.3654, 0.8913, 0.3654, 0.8913, 0.2746, 0.9039, 0.2746, 1.0, 0.2746, 0.9874, 0.2746, 0.9874, 0.1839, 1.0, 0.1839, 0.2468, 0.5493, 0.2734, 0.5493, 0.2734, 1.0, 0.2468, 1.0, 0.4448, 0.0, 0.4448, 0.1842, 4.335e-08, 0.1842, 0.0, 1.075e-07, 0.08346, 0.5493, 0.08346, 1.0, 7.291e-08, 1.0, 0.0, 0.5493, 0.6263, 0.4507, 0.4448, 0.4507, 0.4448, 5.373e-08, 0.6263, 0.0, 0.4448, 0.1842, 0.4448, 0.2749, 6.469e-08, 0.2749, 4.335e-08, 0.1842, 0.6239, 0.9014, 0.5343, 0.9014, 0.5343, 0.4507, 0.6239, 0.4507, 0.8078, 0.1839, 0.8078, 0.0, 0.8913, 0.1839, 0.9039, 0.3654, 0.9874, 0.3654, 0.9039, 0.5493, 0.9039, 0.5493, 0.9874, 0.3654, 0.9305, 0.5493, 0.9305, 0.5493, 0.9874, 0.3654, 1.0, 0.3654, 0.8344, 0.0, 0.8913, 0.1839, 0.8078, 0.0, 0.9039, 0.1839, 0.8913, 0.1839, 0.8344, 0.0, 0.9039, 0.1839, 0.9039, 0.2746, 0.8913, 0.2746, 0.8913, 0.1839, 1.0, 0.2746, 1.0, 0.3654, 0.9874, 0.3654, 0.9874, 0.2746, 0.1936, 1.0, 0.1936, 0.9887, 0.2109, 0.9887, 0.2109, 1.0, 0.3514, 1.0, 0.3514, 0.9887, 0.3625, 0.9887, 0.3625, 1.0, 0.3692, 1.0, 0.3625, 1.0, 0.3625, 0.9887, 0.3692, 0.9887, 0.5, 1.0, 5.464e-07, 1.0, 5.464e-07, 0.975, 0.5, 0.975, 0.3758, 0.5493, 0.3758, 0.5606, 0.3692, 0.5606, 0.3692, 0.5493, 0.1936, 1.0, 0.1762, 1.0, 0.1762, 0.9887, 0.1936, 0.9887, 0.8078, 0.9014, 0.7967, 0.9014, 0.7967, 0.8901, 0.8078, 0.8901, 0.7704, 0.9014, 0.7098, 0.9014, 0.7098, 0.8901, 0.7704, 0.8901, 0.1762, 1.0, 0.1669, 1.0, 0.1669, 0.9887, 0.1762, 0.9887, 0.6491, 0.9014, 0.6491, 0.8901, 0.7098, 0.8901, 0.7098, 0.9014, 0.2109, 1.0, 0.2109, 0.9887, 0.2202, 0.9887, 0.2202, 1.0, 0.7956, 0.9014, 0.7704, 0.9014, 0.7704, 0.8901, 0.7956, 0.8901, 0.5, 1.0, 0.5, 0.975, 1.0, 0.975, 1.0, 1.0, 0.6239, 0.9014, 0.6239, 0.8901, 0.6491, 0.8901, 0.6491, 0.9014, 0.1936, 0.9887, 0.1936, 0.9775, 0.2109, 0.9775, 0.2109, 0.9887, 0.3514, 0.9887, 0.3514, 0.9775, 0.3625, 0.9775, 0.3625, 0.9887, 0.3692, 0.9887, 0.3625, 0.9887, 0.3625, 0.9775, 0.3692, 0.9775, 0.5, 0.975, 5.464e-07, 0.975, 5.464e-07, 0.95, 0.5, 0.95, 0.3758, 0.5606, 0.3758, 0.5718, 0.3692, 0.5718, 0.3692, 0.5606, 0.1936, 0.9887, 0.1762, 0.9887, 0.1762, 0.9775, 0.1936, 0.9775, 0.8078, 0.8901, 0.7967, 0.8901, 0.7967, 0.8789, 0.8078, 0.8789, 0.7704, 0.8901, 0.7098, 0.8901, 0.7098, 0.8789, 0.7704, 0.8789, 0.1762, 0.9887, 0.1669, 0.9887, 0.1669, 0.9775, 0.1762, 0.9775, 0.6491, 0.8901, 0.6491, 0.8789, 0.7098, 0.8789, 0.7098, 0.8901, 0.2109, 0.9887, 0.2109, 0.9775, 0.2202, 0.9775, 0.2202, 0.9887, 0.7956, 0.8901, 0.7704, 0.8901, 0.7704, 0.8789, 0.7956, 0.8789, 0.5, 0.975, 0.5, 0.95, 1.0, 0.95, 1.0, 0.975, 0.6239, 0.8901, 0.6239, 0.8789, 0.6491, 0.8789, 0.6491, 0.8901, 0.1936, 0.9775, 0.1936, 0.9662, 0.2109, 0.9662, 0.2109, 0.9775, 0.3514, 0.9775, 0.3514, 0.9662, 0.3625, 0.9662, 0.3625, 0.9775, 0.3692, 0.9775, 0.3625, 0.9775, 0.3625, 0.9662, 0.3692, 0.9662, 0.5, 0.95, 5.464e-07, 0.95, 5.464e-07, 0.925, 0.5, 0.925, 0.3758, 0.5718, 0.3758, 0.5831, 0.3692, 0.5831, 0.3692, 0.5718, 0.1936, 0.9775, 0.1762, 0.9775, 0.1762, 0.9662, 0.1936, 0.9662, 0.8078, 0.8789, 0.7967, 0.8789, 0.7967, 0.8676, 0.8078, 0.8676, 0.7704, 0.8789, 0.7098, 0.8789, 0.7098, 0.8676, 0.7704, 0.8676, 0.1762, 0.9775, 0.1669, 0.9775, 0.1669, 0.9662, 0.1762, 0.9662, 0.6491, 0.8789, 0.6491, 0.8676, 0.7098, 0.8676, 0.7098, 0.8789, 0.2109, 0.9775, 0.2109, 0.9662, 0.2202, 0.9662, 0.2202, 0.9775, 0.7956, 0.8789, 0.7704, 0.8789, 0.7704, 0.8676, 0.7956, 0.8676, 0.5, 0.95, 0.5, 0.925, 1.0, 0.925, 1.0, 0.95, 0.6239, 0.8789, 0.6239, 0.8676, 0.6491, 0.8676, 0.6491, 0.8789, 0.1936, 0.9662, 0.1936, 0.9549, 0.2109, 0.9549, 0.2109, 0.9662, 0.3514, 0.9662, 0.3514, 0.9549, 0.3625, 0.9549, 0.3625, 0.9662, 0.3692, 0.9662, 0.3625, 0.9662, 0.3625, 0.9549, 0.3692, 0.9549, 0.5, 0.925, 5.464e-07, 0.925, 4.967e-07, 0.9, 0.5, 0.9, 0.3758, 0.5831, 0.3758, 0.5944, 0.3692, 0.5944, 0.3692, 0.5831, 0.1936, 0.9662, 0.1762, 0.9662, 0.1762, 0.9549, 0.1936, 0.9549, 0.8078, 0.8676, 0.7967, 0.8676, 0.7967, 0.8563, 0.8078, 0.8563, 0.7704, 0.8676, 0.7098, 0.8676, 0.7098, 0.8563, 0.7704, 0.8563, 0.1762, 0.9662, 0.1669, 0.9662, 0.1669, 0.9549, 0.1762, 0.9549, 0.6491, 0.8676, 0.6491, 0.8563, 0.7098, 0.8563, 0.7098, 0.8676, 0.2109, 0.9662, 0.2109, 0.9549, 0.2202, 0.9549, 0.2202, 0.9662, 0.7956, 0.8676, 0.7704, 0.8676, 0.7704, 0.8563, 0.7956, 0.8563, 0.5, 0.925, 0.5, 0.9, 1.0, 0.9, 1.0, 0.925, 0.6239, 0.8676, 0.6239, 0.8563, 0.6491, 0.8563, 0.6491, 0.8676, 0.1936, 0.9549, 0.1936, 0.9437, 0.2109, 0.9437, 0.2109, 0.9549, 0.3514, 0.9549, 0.3514, 0.9437, 0.3625, 0.9437, 0.3625, 0.9549, 0.3692, 0.9549, 0.3625, 0.9549, 0.3625, 0.9437, 0.3692, 0.9437, 0.5, 0.9, 4.967e-07, 0.9, 4.967e-07, 0.875, 0.5, 0.875, 0.3758, 0.5944, 0.3758, 0.6056, 0.3692, 0.6056, 0.3692, 0.5944, 0.1936, 0.9549, 0.1762, 0.9549, 0.1762, 0.9437, 0.1936, 0.9437, 0.8078, 0.8563, 0.7967, 0.8563, 0.7967, 0.8451, 0.8078, 0.8451, 0.7704, 0.8563, 0.7098, 0.8563, 0.7098, 0.8451, 0.7704, 0.8451, 0.1762, 0.9549, 0.1669, 0.9549, 0.1669, 0.9437, 0.1762, 0.9437, 0.6491, 0.8563, 0.6491, 0.8451, 0.7098, 0.8451, 0.7098, 0.8563, 0.2109, 0.9549, 0.2109, 0.9437, 0.2202, 0.9437, 0.2202, 0.9549, 0.7956, 0.8563, 0.7704, 0.8563, 0.7704, 0.8451, 0.7956, 0.8451, 0.5, 0.9, 0.5, 0.875, 1.0, 0.875, 1.0, 0.9, 0.6239, 0.8563, 0.6239, 0.8451, 0.6491, 0.8451, 0.6491, 0.8563, 0.1936, 0.9437, 0.1936, 0.9324, 0.2109, 0.9324, 0.2109, 0.9437, 0.3514, 0.9437, 0.3514, 0.9324, 0.3625, 0.9324, 0.3625, 0.9437, 0.3692, 0.9437, 0.3625, 0.9437, 0.3625, 0.9324, 0.3692, 0.9324, 0.5, 0.875, 4.967e-07, 0.875, 4.967e-07, 0.85, 0.5, 0.85, 0.3758, 0.6056, 0.3758, 0.6169, 0.3692, 0.6169, 0.3692, 0.6056, 0.1936, 0.9437, 0.1762, 0.9437, 0.1762, 0.9324, 0.1936, 0.9324, 0.8078, 0.8451, 0.7967, 0.8451, 0.7967, 0.8338, 0.8078, 0.8338, 0.7704, 0.8451, 0.7098, 0.8451, 0.7098, 0.8338, 0.7704, 0.8338, 0.1762, 0.9437, 0.1669, 0.9437, 0.1669, 0.9324, 0.1762, 0.9324, 0.6491, 0.8451, 0.6491, 0.8338, 0.7098, 0.8338, 0.7098, 0.8451, 0.2109, 0.9437, 0.2109, 0.9324, 0.2202, 0.9324, 0.2202, 0.9437, 0.7956, 0.8451, 0.7704, 0.8451, 0.7704, 0.8338, 0.7956, 0.8338, 0.5, 0.875, 0.5, 0.85, 1.0, 0.85, 1.0, 0.875, 0.6239, 0.8451, 0.6239, 0.8338, 0.6491, 0.8338, 0.6491, 0.8451, 0.1936, 0.9324, 0.1936, 0.9211, 0.2109, 0.9211, 0.2109, 0.9324, 0.3514, 0.9324, 0.3514, 0.9211, 0.3625, 0.9211, 0.3625, 0.9324, 0.3692, 0.9324, 0.3625, 0.9324, 0.3625, 0.9211, 0.3692, 0.9211, 0.5, 0.85, 4.967e-07, 0.85, 4.47e-07, 0.825, 0.5, 0.825, 0.3758, 0.6169, 0.3758, 0.6282, 0.3692, 0.6282, 0.3692, 0.6169, 0.1936, 0.9324, 0.1762, 0.9324, 0.1762, 0.9211, 0.1936, 0.9211, 0.8078, 0.8338, 0.7967, 0.8338, 0.7967, 0.8225, 0.8078, 0.8225, 0.7704, 0.8338, 0.7098, 0.8338, 0.7098, 0.8225, 0.7704, 0.8225, 0.1762, 0.9324, 0.1669, 0.9324, 0.1669, 0.9211, 0.1762, 0.9211, 0.6491, 0.8338, 0.6491, 0.8225, 0.7098, 0.8225, 0.7098, 0.8338, 0.2109, 0.9324, 0.2109, 0.9211, 0.2202, 0.9211, 0.2202, 0.9324, 0.7956, 0.8338, 0.7704, 0.8338, 0.7704, 0.8225, 0.7956, 0.8225, 0.5, 0.85, 0.5, 0.825, 1.0, 0.825, 1.0, 0.85, 0.6239, 0.8338, 0.6239, 0.8225, 0.6491, 0.8225, 0.6491, 0.8338, 0.1936, 0.9211, 0.1936, 0.9099, 0.2109, 0.9099, 0.2109, 0.9211, 0.3514, 0.9211, 0.3514, 0.9099, 0.3625, 0.9099, 0.3625, 0.9211, 0.3692, 0.9211, 0.3625, 0.9211, 0.3625, 0.9099, 0.3692, 0.9099, 0.5, 0.825, 4.47e-07, 0.825, 4.47e-07, 0.8, 0.5, 0.8, 0.3758, 0.6282, 0.3758, 0.6394, 0.3692, 0.6394, 0.3692, 0.6282, 0.1936, 0.9211, 0.1762, 0.9211, 0.1762, 0.9099, 0.1936, 0.9099, 0.8078, 0.8225, 0.7967, 0.8225, 0.7967, 0.8113, 0.8078, 0.8113, 0.7704, 0.8225, 0.7098, 0.8225, 0.7098, 0.8113, 0.7704, 0.8113, 0.1762, 0.9211, 0.1669, 0.9211, 0.1669, 0.9099, 0.1762, 0.9099, 0.6491, 0.8225, 0.6491, 0.8113, 0.7098, 0.8113, 0.7098, 0.8225, 0.2109, 0.9211, 0.2109, 0.9099, 0.2202, 0.9099, 0.2202, 0.9211, 0.7956, 0.8225, 0.7704, 0.8225, 0.7704, 0.8113, 0.7956, 0.8113, 0.5, 0.825, 0.5, 0.8, 1.0, 0.8, 1.0, 0.825, 0.6239, 0.8225, 0.6239, 0.8113, 0.6491, 0.8113, 0.6491, 0.8225, 0.1936, 0.9099, 0.1936, 0.8986, 0.2109, 0.8986, 0.2109, 0.9099, 0.3514, 0.9099, 0.3514, 0.8986, 0.3625, 0.8986, 0.3625, 0.9099, 0.3692, 0.9099, 0.3625, 0.9099, 0.3625, 0.8986, 0.3692, 0.8986, 0.5, 0.8, 4.47e-07, 0.8, 3.974e-07, 0.775, 0.5, 0.775, 0.3758, 0.6394, 0.3758, 0.6507, 0.3692, 0.6507, 0.3692, 0.6394, 0.1936, 0.9099, 0.1762, 0.9099, 0.1762, 0.8986, 0.1936, 0.8986, 0.8078, 0.8113, 0.7967, 0.8113, 0.7967, 0.8, 0.8078, 0.8, 0.7704, 0.8113, 0.7098, 0.8113, 0.7098, 0.8, 0.7704, 0.8, 0.1762, 0.9099, 0.1669, 0.9099, 0.1669, 0.8986, 0.1762, 0.8986, 0.6491, 0.8113, 0.6491, 0.8, 0.7098, 0.8, 0.7098, 0.8113, 0.2109, 0.9099, 0.2109, 0.8986, 0.2202, 0.8986, 0.2202, 0.9099, 0.7956, 0.8113, 0.7704, 0.8113, 0.7704, 0.8, 0.7956, 0.8, 0.5, 0.8, 0.5, 0.775, 1.0, 0.775, 1.0, 0.8, 0.6239, 0.8113, 0.6239, 0.8, 0.6491, 0.8, 0.6491, 0.8113, 0.1936, 0.8986, 0.1936, 0.8873, 0.2109, 0.8873, 0.2109, 0.8986, 0.3514, 0.8986, 0.3514, 0.8873, 0.3625, 0.8873, 0.3625, 0.8986, 0.3692, 0.8986, 0.3625, 0.8986, 0.3625, 0.8873, 0.3692, 0.8873, 0.5, 0.775, 3.974e-07, 0.775, 3.974e-07, 0.75, 0.5, 0.75, 0.3758, 0.6507, 0.3758, 0.662, 0.3692, 0.662, 0.3692, 0.6507, 0.1936, 0.8986, 0.1762, 0.8986, 0.1762, 0.8873, 0.1936, 0.8873, 0.8078, 0.8, 0.7967, 0.8, 0.7967, 0.7887, 0.8078, 0.7887, 0.7704, 0.8, 0.7098, 0.8, 0.7098, 0.7887, 0.7704, 0.7887, 0.1762, 0.8986, 0.1669, 0.8986, 0.1669, 0.8873, 0.1762, 0.8873, 0.6491, 0.8, 0.6491, 0.7887, 0.7098, 0.7887, 0.7098, 0.8, 0.2109, 0.8986, 0.2109, 0.8873, 0.2202, 0.8873, 0.2202, 0.8986, 0.7956, 0.8, 0.7704, 0.8, 0.7704, 0.7887, 0.7956, 0.7887, 0.5, 0.775, 0.5, 0.75, 1.0, 0.75, 1.0, 0.775, 0.6239, 0.8, 0.6239, 0.7887, 0.6491, 0.7887, 0.6491, 0.8, 0.1936, 0.8873, 0.1936, 0.8761, 0.2109, 0.8761, 0.2109, 0.8873, 0.3514, 0.8873, 0.3514, 0.8761, 0.3625, 0.8761, 0.3625, 0.8873, 0.3692, 0.8873, 0.3625, 0.8873, 0.3625, 0.8761, 0.3692, 0.8761, 0.5, 0.75, 3.974e-07, 0.75, 3.974e-07, 0.725, 0.5, 0.725, 0.3758, 0.662, 0.3758, 0.6732, 0.3692, 0.6732, 0.3692, 0.662, 0.1936, 0.8873, 0.1762, 0.8873, 0.1762, 0.8761, 0.1936, 0.8761, 0.8078, 0.7887, 0.7967, 0.7887, 0.7967, 0.7775, 0.8078, 0.7775, 0.7704, 0.7887, 0.7098, 0.7887, 0.7098, 0.7775, 0.7704, 0.7775, 0.1762, 0.8873, 0.1669, 0.8873, 0.1669, 0.8761, 0.1762, 0.8761, 0.6491, 0.7887, 0.6491, 0.7775, 0.7098, 0.7775, 0.7098, 0.7887, 0.2109, 0.8873, 0.2109, 0.8761, 0.2202, 0.8761, 0.2202, 0.8873, 0.7956, 0.7887, 0.7704, 0.7887, 0.7704, 0.7775, 0.7956, 0.7775, 0.5, 0.75, 0.5, 0.725, 1.0, 0.725, 1.0, 0.75, 0.6239, 0.7887, 0.6239, 0.7775, 0.6491, 0.7775, 0.6491, 0.7887, 0.1936, 0.8761, 0.1936, 0.8648, 0.2109, 0.8648, 0.2109, 0.8761, 0.3514, 0.8761, 0.3514, 0.8648, 0.3625, 0.8648, 0.3625, 0.8761, 0.3692, 0.8761, 0.3625, 0.8761, 0.3625, 0.8648, 0.3692, 0.8648, 0.5, 0.725, 3.974e-07, 0.725, 3.477e-07, 0.7, 0.5, 0.7, 0.3758, 0.6732, 0.3758, 0.6845, 0.3692, 0.6845, 0.3692, 0.6732, 0.1936, 0.8761, 0.1762, 0.8761, 0.1762, 0.8648, 0.1936, 0.8648, 0.8078, 0.7775, 0.7967, 0.7775, 0.7967, 0.7662, 0.8078, 0.7662, 0.7704, 0.7775, 0.7098, 0.7775, 0.7098, 0.7662, 0.7704, 0.7662, 0.1762, 0.8761, 0.1669, 0.8761, 0.1669, 0.8648, 0.1762, 0.8648, 0.6491, 0.7775, 0.6491, 0.7662, 0.7098, 0.7662, 0.7098, 0.7775, 0.2109, 0.8761, 0.2109, 0.8648, 0.2202, 0.8648, 0.2202, 0.8761, 0.7956, 0.7775, 0.7704, 0.7775, 0.7704, 0.7662, 0.7956, 0.7662, 0.5, 0.725, 0.5, 0.7, 1.0, 0.7, 1.0, 0.725, 0.6239, 0.7775, 0.6239, 0.7662, 0.6491, 0.7662, 0.6491, 0.7775, 0.1936, 0.8648, 0.1936, 0.8535, 0.2109, 0.8535, 0.2109, 0.8648, 0.3514, 0.8648, 0.3514, 0.8535, 0.3625, 0.8535, 0.3625, 0.8648, 0.3692, 0.8648, 0.3625, 0.8648, 0.3625, 0.8535, 0.3692, 0.8535, 0.5, 0.7, 3.477e-07, 0.7, 3.477e-07, 0.675, 0.5, 0.675, 0.3758, 0.6845, 0.3758, 0.6958, 0.3692, 0.6958, 0.3692, 0.6845, 0.1936, 0.8648, 0.1762, 0.8648, 0.1762, 0.8535, 0.1936, 0.8535, 0.8078, 0.7662, 0.7967, 0.7662, 0.7967, 0.7549, 0.8078, 0.7549, 0.7704, 0.7662, 0.7098, 0.7662, 0.7098, 0.7549, 0.7704, 0.7549, 0.1762, 0.8648, 0.1669, 0.8648, 0.1669, 0.8535, 0.1762, 0.8535, 0.6491, 0.7662, 0.6491, 0.7549, 0.7098, 0.7549, 0.7098, 0.7662, 0.2109, 0.8648, 0.2109, 0.8535, 0.2202, 0.8535, 0.2202, 0.8648, 0.7956, 0.7662, 0.7704, 0.7662, 0.7704, 0.7549, 0.7956, 0.7549, 0.5, 0.7, 0.5, 0.675, 1.0, 0.675, 1.0, 0.7, 0.6239, 0.7662, 0.6239, 0.7549, 0.6491, 0.7549, 0.6491, 0.7662, 0.1936, 0.8535, 0.1936, 0.8423, 0.2109, 0.8423, 0.2109, 0.8535, 0.3514, 0.8535, 0.3514, 0.8423, 0.3625, 0.8423, 0.3625, 0.8535, 0.3692, 0.8535, 0.3625, 0.8535, 0.3625, 0.8423, 0.3692, 0.8423, 0.5, 0.675, 3.477e-07, 0.675, 3.477e-07, 0.65, 0.5, 0.65, 0.3758, 0.6958, 0.3758, 0.707, 0.3692, 0.707, 0.3692, 0.6958, 0.1936, 0.8535, 0.1762, 0.8535, 0.1762, 0.8423, 0.1936, 0.8423, 0.8078, 0.7549, 0.7967, 0.7549, 0.7967, 0.7437, 0.8078, 0.7437, 0.7704, 0.7549, 0.7098, 0.7549, 0.7098, 0.7437, 0.7704, 0.7437, 0.1762, 0.8535, 0.1669, 0.8535, 0.1669, 0.8423, 0.1762, 0.8423, 0.6491, 0.7549, 0.6491, 0.7437, 0.7098, 0.7437, 0.7098, 0.7549, 0.2109, 0.8535, 0.2109, 0.8423, 0.2202, 0.8423, 0.2202, 0.8535, 0.7956, 0.7549, 0.7704, 0.7549, 0.7704, 0.7437, 0.7956, 0.7437, 0.5, 0.675, 0.5, 0.65, 1.0, 0.65, 1.0, 0.675, 0.6239, 0.7549, 0.6239, 0.7437, 0.6491, 0.7437, 0.6491, 0.7549, 0.1936, 0.8423, 0.1936, 0.831, 0.2109, 0.831, 0.2109, 0.8423, 0.3514, 0.8423, 0.3514, 0.831, 0.3625, 0.831, 0.3625, 0.8423, 0.3692, 0.8423, 0.3625, 0.8423, 0.3625, 0.831, 0.3692, 0.831, 0.5, 0.65, 3.477e-07, 0.65, 3.477e-07, 0.625, 0.5, 0.625, 0.3758, 0.707, 0.3758, 0.7183, 0.3692, 0.7183, 0.3692, 0.707, 0.1936, 0.8423, 0.1762, 0.8423, 0.1762, 0.831, 0.1936, 0.831, 0.8078, 0.7437, 0.7967, 0.7437, 0.7967, 0.7324, 0.8078, 0.7324, 0.7704, 0.7437, 0.7098, 0.7437, 0.7098, 0.7324, 0.7704, 0.7324, 0.1762, 0.8423, 0.1669, 0.8423, 0.1669, 0.831, 0.1762, 0.831, 0.6491, 0.7437, 0.6491, 0.7324, 0.7098, 0.7324, 0.7098, 0.7437, 0.2109, 0.8423, 0.2109, 0.831, 0.2202, 0.831, 0.2202, 0.8423, 0.7956, 0.7437, 0.7704, 0.7437, 0.7704, 0.7324, 0.7956, 0.7324, 0.5, 0.65, 0.5, 0.625, 1.0, 0.625, 1.0, 0.65, 0.6239, 0.7437, 0.6239, 0.7324, 0.6491, 0.7324, 0.6491, 0.7437, 0.1936, 0.831, 0.1936, 0.8197, 0.2109, 0.8197, 0.2109, 0.831, 0.3514, 0.831, 0.3514, 0.8197, 0.3625, 0.8197, 0.3625, 0.831, 0.3692, 0.831, 0.3625, 0.831, 0.3625, 0.8197, 0.3692, 0.8197, 0.5, 0.625, 3.477e-07, 0.625, 3.477e-07, 0.6, 0.5, 0.6, 0.3758, 0.7183, 0.3758, 0.7296, 0.3692, 0.7296, 0.3692, 0.7183, 0.1936, 0.831, 0.1762, 0.831, 0.1762, 0.8197, 0.1936, 0.8197, 0.8078, 0.7324, 0.7967, 0.7324, 0.7967, 0.7211, 0.8078, 0.7211, 0.7704, 0.7324, 0.7098, 0.7324, 0.7098, 0.7211, 0.7704, 0.7211, 0.1762, 0.831, 0.1669, 0.831, 0.1669, 0.8197, 0.1762, 0.8197, 0.6491, 0.7324, 0.6491, 0.7211, 0.7098, 0.7211, 0.7098, 0.7324, 0.2109, 0.831, 0.2109, 0.8197, 0.2202, 0.8197, 0.2202, 0.831, 0.7956, 0.7324, 0.7704, 0.7324, 0.7704, 0.7211, 0.7956, 0.7211, 0.5, 0.625, 0.5, 0.6, 1.0, 0.6, 1.0, 0.625, 0.6239, 0.7324, 0.6239, 0.7211, 0.6491, 0.7211, 0.6491, 0.7324, 0.1936, 0.8197, 0.1936, 0.8084, 0.2109, 0.8084, 0.2109, 0.8197, 0.3514, 0.8197, 0.3514, 0.8084, 0.3625, 0.8084, 0.3625, 0.8197, 0.3692, 0.8197, 0.3625, 0.8197, 0.3625, 0.8084, 0.3692, 0.8084, 0.5, 0.6, 3.477e-07, 0.6, 3.477e-07, 0.575, 0.5, 0.575, 0.3758, 0.7296, 0.3758, 0.7408, 0.3692, 0.7408, 0.3692, 0.7296, 0.1936, 0.8197, 0.1762, 0.8197, 0.1762, 0.8084, 0.1936, 0.8084, 0.8078, 0.7211, 0.7967, 0.7211, 0.7967, 0.7099, 0.8078, 0.7099, 0.7704, 0.7211, 0.7098, 0.7211, 0.7098, 0.7099, 0.7704, 0.7099, 0.1762, 0.8197, 0.1669, 0.8197, 0.1669, 0.8084, 0.1762, 0.8084, 0.6491, 0.7211, 0.6491, 0.7099, 0.7098, 0.7099, 0.7098, 0.7211, 0.2109, 0.8197, 0.2109, 0.8084, 0.2202, 0.8084, 0.2202, 0.8197, 0.7956, 0.7211, 0.7704, 0.7211, 0.7704, 0.7099, 0.7956, 0.7099, 0.5, 0.6, 0.5, 0.575, 1.0, 0.575, 1.0, 0.6, 0.6239, 0.7211, 0.6239, 0.7099, 0.6491, 0.7099, 0.6491, 0.7211, 0.1936, 0.8084, 0.1936, 0.7972, 0.2109, 0.7972, 0.2109, 0.8084, 0.3514, 0.8084, 0.3514, 0.7972, 0.3625, 0.7972, 0.3625, 0.8084, 0.3692, 0.8084, 0.3625, 0.8084, 0.3625, 0.7972, 0.3692, 0.7972, 0.5, 0.575, 3.477e-07, 0.575, 3.477e-07, 0.55, 0.5, 0.55, 0.3758, 0.7408, 0.3758, 0.7521, 0.3692, 0.7521, 0.3692, 0.7408, 0.1936, 0.8084, 0.1762, 0.8084, 0.1762, 0.7972, 0.1936, 0.7972, 0.8078, 0.7099, 0.7967, 0.7099, 0.7967, 0.6986, 0.8078, 0.6986, 0.7704, 0.7099, 0.7098, 0.7099, 0.7098, 0.6986, 0.7704, 0.6986, 0.1762, 0.8084, 0.1669, 0.8084, 0.1669, 0.7972, 0.1762, 0.7972, 0.6491, 0.7099, 0.6491, 0.6986, 0.7098, 0.6986, 0.7098, 0.7099, 0.2109, 0.8084, 0.2109, 0.7972, 0.2202, 0.7972, 0.2202, 0.8084, 0.7956, 0.7099, 0.7704, 0.7099, 0.7704, 0.6986, 0.7956, 0.6986, 0.5, 0.575, 0.5, 0.55, 1.0, 0.55, 1.0, 0.575, 0.6239, 0.7099, 0.6239, 0.6986, 0.6491, 0.6986, 0.6491, 0.7099, 0.1936, 0.7972, 0.1936, 0.7859, 0.2109, 0.7859, 0.2109, 0.7972, 0.3514, 0.7972, 0.3514, 0.7859, 0.3625, 0.7859, 0.3625, 0.7972, 0.3692, 0.7972, 0.3625, 0.7972, 0.3625, 0.7859, 0.3692, 0.7859, 0.5, 0.55, 3.477e-07, 0.55, 3.477e-07, 0.525, 0.5, 0.525, 0.3758, 0.7521, 0.3758, 0.7634, 0.3692, 0.7634, 0.3692, 0.7521, 0.1936, 0.7972, 0.1762, 0.7972, 0.1762, 0.7859, 0.1936, 0.7859, 0.8078, 0.6986, 0.7967, 0.6986, 0.7967, 0.6873, 0.8078, 0.6873, 0.7704, 0.6986, 0.7098, 0.6986, 0.7098, 0.6873, 0.7704, 0.6873, 0.1762, 0.7972, 0.1669, 0.7972, 0.1669, 0.7859, 0.1762, 0.7859, 0.6491, 0.6986, 0.6491, 0.6873, 0.7098, 0.6873, 0.7098, 0.6986, 0.2109, 0.7972, 0.2109, 0.7859, 0.2202, 0.7859, 0.2202, 0.7972, 0.7956, 0.6986, 0.7704, 0.6986, 0.7704, 0.6873, 0.7956, 0.6873, 0.5, 0.55, 0.5, 0.525, 1.0, 0.525, 1.0, 0.55, 0.6239, 0.6986, 0.6239, 0.6873, 0.6491, 0.6873, 0.6491, 0.6986, 0.1936, 0.7859, 0.1936, 0.7746, 0.2109, 0.7746, 0.2109, 0.7859, 0.3514, 0.7859, 0.3514, 0.7746, 0.3625, 0.7746, 0.3625, 0.7859, 0.3692, 0.7859, 0.3625, 0.7859, 0.3625, 0.7746, 0.3692, 0.7746, 0.5, 0.525, 3.477e-07, 0.525, 2.98e-07, 0.5, 0.5, 0.5, 0.3758, 0.7634, 0.3758, 0.7746, 0.3692, 0.7746, 0.3692, 0.7634, 0.1936, 0.7859, 0.1762, 0.7859, 0.1762, 0.7746, 0.1936, 0.7746, 0.8078, 0.6873, 0.7967, 0.6873, 0.7967, 0.6761, 0.8078, 0.6761, 0.7704, 0.6873, 0.7098, 0.6873, 0.7098, 0.6761, 0.7704, 0.6761, 0.1762, 0.7859, 0.1669, 0.7859, 0.1669, 0.7746, 0.1762, 0.7746, 0.6491, 0.6873, 0.6491, 0.6761, 0.7098, 0.6761, 0.7098, 0.6873, 0.2109, 0.7859, 0.2109, 0.7746, 0.2202, 0.7746, 0.2202, 0.7859, 0.7956, 0.6873, 0.7704, 0.6873, 0.7704, 0.6761, 0.7956, 0.6761, 0.5, 0.525, 0.5, 0.5, 1.0, 0.5, 1.0, 0.525, 0.6239, 0.6873, 0.6239, 0.6761, 0.6491, 0.6761, 0.6491, 0.6873, 0.1936, 0.7746, 0.1936, 0.7634, 0.2109, 0.7634, 0.2109, 0.7746, 0.3514, 0.7746, 0.3514, 0.7634, 0.3625, 0.7634, 0.3625, 0.7746, 0.3692, 0.7746, 0.3625, 0.7746, 0.3625, 0.7634, 0.3692, 0.7634, 0.5, 0.5, 2.98e-07, 0.5, 1.987e-07, 0.475, 0.5, 0.475, 0.3758, 0.7746, 0.3758, 0.7859, 0.3692, 0.7859, 0.3692, 0.7746, 0.1936, 0.7746, 0.1762, 0.7746, 0.1762, 0.7634, 0.1936, 0.7634, 0.8078, 0.6761, 0.7967, 0.6761, 0.7967, 0.6648, 0.8078, 0.6648, 0.7704, 0.6761, 0.7098, 0.6761, 0.7098, 0.6648, 0.7704, 0.6648, 0.1762, 0.7746, 0.1669, 0.7746, 0.1669, 0.7634, 0.1762, 0.7634, 0.6491, 0.6761, 0.6491, 0.6648, 0.7098, 0.6648, 0.7098, 0.6761, 0.2109, 0.7746, 0.2109, 0.7634, 0.2202, 0.7634, 0.2202, 0.7746, 0.7956, 0.6761, 0.7704, 0.6761, 0.7704, 0.6648, 0.7956, 0.6648, 0.5, 0.5, 0.5, 0.475, 1.0, 0.475, 1.0, 0.5, 0.6239, 0.6761, 0.6239, 0.6648, 0.6491, 0.6648, 0.6491, 0.6761, 0.1936, 0.7634, 0.1936, 0.7521, 0.2109, 0.7521, 0.2109, 0.7634, 0.3514, 0.7634, 0.3514, 0.7521, 0.3625, 0.7521, 0.3625, 0.7634, 0.3692, 0.7634, 0.3625, 0.7634, 0.3625, 0.7521, 0.3692, 0.7521, 0.5, 0.475, 1.987e-07, 0.475, 1.987e-07, 0.45, 0.5, 0.45, 0.3758, 0.7859, 0.3758, 0.7972, 0.3692, 0.7972, 0.3692, 0.7859, 0.1936, 0.7634, 0.1762, 0.7634, 0.1762, 0.7521, 0.1936, 0.7521, 0.8078, 0.6648, 0.7967, 0.6648, 0.7967, 0.6535, 0.8078, 0.6535, 0.7704, 0.6648, 0.7098, 0.6648, 0.7098, 0.6535, 0.7704, 0.6535, 0.1762, 0.7634, 0.1669, 0.7634, 0.1669, 0.7521, 0.1762, 0.7521, 0.6491, 0.6648, 0.6491, 0.6535, 0.7098, 0.6535, 0.7098, 0.6648, 0.2109, 0.7634, 0.2109, 0.7521, 0.2202, 0.7521, 0.2202, 0.7634, 0.7956, 0.6648, 0.7704, 0.6648, 0.7704, 0.6535, 0.7956, 0.6535, 0.5, 0.475, 0.5, 0.45, 1.0, 0.45, 1.0, 0.475, 0.6239, 0.6648, 0.6239, 0.6535, 0.6491, 0.6535, 0.6491, 0.6648, 0.1936, 0.7521, 0.1936, 0.7408, 0.2109, 0.7408, 0.2109, 0.7521, 0.3514, 0.7521, 0.3514, 0.7408, 0.3625, 0.7408, 0.3625, 0.7521, 0.3692, 0.7521, 0.3625, 0.7521, 0.3625, 0.7408, 0.3692, 0.7408, 0.5, 0.45, 1.987e-07, 0.45, 1.987e-07, 0.425, 0.5, 0.425, 0.3758, 0.7972, 0.3758, 0.8084, 0.3692, 0.8084, 0.3692, 0.7972, 0.1936, 0.7521, 0.1762, 0.7521, 0.1762, 0.7408, 0.1936, 0.7408, 0.8078, 0.6535, 0.7967, 0.6535, 0.7967, 0.6423, 0.8078, 0.6423, 0.7704, 0.6535, 0.7098, 0.6535, 0.7098, 0.6423, 0.7704, 0.6423, 0.1762, 0.7521, 0.1669, 0.7521, 0.1669, 0.7408, 0.1762, 0.7408, 0.6491, 0.6535, 0.6491, 0.6423, 0.7098, 0.6423, 0.7098, 0.6535, 0.2109, 0.7521, 0.2109, 0.7408, 0.2202, 0.7408, 0.2202, 0.7521, 0.7956, 0.6535, 0.7704, 0.6535, 0.7704, 0.6423, 0.7956, 0.6423, 0.5, 0.45, 0.5, 0.425, 1.0, 0.425, 1.0, 0.45, 0.6239, 0.6535, 0.6239, 0.6423, 0.6491, 0.6423, 0.6491, 0.6535, 0.1936, 0.7408, 0.1936, 0.7296, 0.2109, 0.7296, 0.2109, 0.7408, 0.3514, 0.7408, 0.3514, 0.7296, 0.3625, 0.7296, 0.3625, 0.7408, 0.3692, 0.7408, 0.3625, 0.7408, 0.3625, 0.7296, 0.3692, 0.7296, 0.5, 0.425, 1.987e-07, 0.425, 1.987e-07, 0.4, 0.5, 0.4, 0.3758, 0.8084, 0.3758, 0.8197, 0.3692, 0.8197, 0.3692, 0.8084, 0.1936, 0.7408, 0.1762, 0.7408, 0.1762, 0.7296, 0.1936, 0.7296, 0.8078, 0.6423, 0.7967, 0.6423, 0.7967, 0.631, 0.8078, 0.631, 0.7704, 0.6423, 0.7098, 0.6423, 0.7098, 0.631, 0.7704, 0.631, 0.1762, 0.7408, 0.1669, 0.7408, 0.1669, 0.7296, 0.1762, 0.7296, 0.6491, 0.6423, 0.6491, 0.631, 0.7098, 0.631, 0.7098, 0.6423, 0.2109, 0.7408, 0.2109, 0.7296, 0.2202, 0.7296, 0.2202, 0.7408, 0.7956, 0.6423, 0.7704, 0.6423, 0.7704, 0.631, 0.7956, 0.631, 0.5, 0.425, 0.5, 0.4, 1.0, 0.4, 1.0, 0.425, 0.6239, 0.6423, 0.6239, 0.631, 0.6491, 0.631, 0.6491, 0.6423, 0.1936, 0.7296, 0.1936, 0.7183, 0.2109, 0.7183, 0.2109, 0.7296, 0.3514, 0.7296, 0.3514, 0.7183, 0.3625, 0.7183, 0.3625, 0.7296, 0.3692, 0.7296, 0.3625, 0.7296, 0.3625, 0.7183, 0.3692, 0.7183, 0.5, 0.4, 1.987e-07, 0.4, 1.987e-07, 0.375, 0.5, 0.375, 0.3758, 0.8197, 0.3758, 0.831, 0.3692, 0.831, 0.3692, 0.8197, 0.1936, 0.7296, 0.1762, 0.7296, 0.1762, 0.7183, 0.1936, 0.7183, 0.8078, 0.631, 0.7967, 0.631, 0.7967, 0.6197, 0.8078, 0.6197, 0.7704, 0.631, 0.7098, 0.631, 0.7098, 0.6197, 0.7704, 0.6197, 0.1762, 0.7296, 0.1669, 0.7296, 0.1669, 0.7183, 0.1762, 0.7183, 0.6491, 0.631, 0.6491, 0.6197, 0.7098, 0.6197, 0.7098, 0.631, 0.2109, 0.7296, 0.2109, 0.7183, 0.2202, 0.7183, 0.2202, 0.7296, 0.7956, 0.631, 0.7704, 0.631, 0.7704, 0.6197, 0.7956, 0.6197, 0.5, 0.4, 0.5, 0.375, 1.0, 0.375, 1.0, 0.4, 0.6239, 0.631, 0.6239, 0.6197, 0.6491, 0.6197, 0.6491, 0.631, 0.1936, 0.7183, 0.1936, 0.707, 0.2109, 0.707, 0.2109, 0.7183, 0.3514, 0.7183, 0.3514, 0.707, 0.3625, 0.707, 0.3625, 0.7183, 0.3692, 0.7183, 0.3625, 0.7183, 0.3625, 0.707, 0.3692, 0.707, 0.5, 0.375, 1.987e-07, 0.375, 1.987e-07, 0.35, 0.5, 0.35, 0.3758, 0.831, 0.3758, 0.8423, 0.3692, 0.8423, 0.3692, 0.831, 0.1936, 0.7183, 0.1762, 0.7183, 0.1762, 0.707, 0.1936, 0.707, 0.8078, 0.6197, 0.7967, 0.6197, 0.7967, 0.6085, 0.8078, 0.6085, 0.7704, 0.6197, 0.7098, 0.6197, 0.7098, 0.6085, 0.7704, 0.6085, 0.1762, 0.7183, 0.1669, 0.7183, 0.1669, 0.707, 0.1762, 0.707, 0.6491, 0.6197, 0.6491, 0.6085, 0.7098, 0.6085, 0.7098, 0.6197, 0.2109, 0.7183, 0.2109, 0.707, 0.2202, 0.707, 0.2202, 0.7183, 0.7956, 0.6197, 0.7704, 0.6197, 0.7704, 0.6085, 0.7956, 0.6085, 0.5, 0.375, 0.5, 0.35, 1.0, 0.35, 1.0, 0.375, 0.6239, 0.6197, 0.6239, 0.6085, 0.6491, 0.6085, 0.6491, 0.6197, 0.1936, 0.707, 0.1936, 0.6958, 0.2109, 0.6958, 0.2109, 0.707, 0.3514, 0.707, 0.3514, 0.6958, 0.3625, 0.6958, 0.3625, 0.707, 0.3692, 0.707, 0.3625, 0.707, 0.3625, 0.6958, 0.3692, 0.6958, 0.5, 0.35, 1.987e-07, 0.35, 1.987e-07, 0.325, 0.5, 0.325, 0.3758, 0.8423, 0.3758, 0.8535, 0.3692, 0.8535, 0.3692, 0.8423, 0.1936, 0.707, 0.1762, 0.707, 0.1762, 0.6958, 0.1936, 0.6958, 0.8078, 0.6085, 0.7967, 0.6085, 0.7967, 0.5972, 0.8078, 0.5972, 0.7704, 0.6085, 0.7098, 0.6085, 0.7098, 0.5972, 0.7704, 0.5972, 0.1762, 0.707, 0.1669, 0.707, 0.1669, 0.6958, 0.1762, 0.6958, 0.6491, 0.6085, 0.6491, 0.5972, 0.7098, 0.5972, 0.7098, 0.6085, 0.2109, 0.707, 0.2109, 0.6958, 0.2202, 0.6958, 0.2202, 0.707, 0.7956, 0.6085, 0.7704, 0.6085, 0.7704, 0.5972, 0.7956, 0.5972, 0.5, 0.35, 0.5, 0.325, 1.0, 0.325, 1.0, 0.35, 0.6239, 0.6085, 0.6239, 0.5972, 0.6491, 0.5972, 0.6491, 0.6085, 0.1936, 0.6958, 0.1936, 0.6845, 0.2109, 0.6845, 0.2109, 0.6958, 0.3514, 0.6958, 0.3514, 0.6845, 0.3625, 0.6845, 0.3625, 0.6958, 0.3692, 0.6958, 0.3625, 0.6958, 0.3625, 0.6845, 0.3692, 0.6845, 0.5, 0.325, 1.987e-07, 0.325, 1.49e-07, 0.3, 0.5, 0.3, 0.3758, 0.8535, 0.3758, 0.8648, 0.3692, 0.8648, 0.3692, 0.8535, 0.1936, 0.6958, 0.1762, 0.6958, 0.1762, 0.6845, 0.1936, 0.6845, 0.8078, 0.5972, 0.7967, 0.5972, 0.7967, 0.5859, 0.8078, 0.5859, 0.7704, 0.5972, 0.7098, 0.5972, 0.7098, 0.5859, 0.7704, 0.5859, 0.1762, 0.6958, 0.1669, 0.6958, 0.1669, 0.6845, 0.1762, 0.6845, 0.6491, 0.5972, 0.6491, 0.5859, 0.7098, 0.5859, 0.7098, 0.5972, 0.2109, 0.6958, 0.2109, 0.6845, 0.2202, 0.6845, 0.2202, 0.6958, 0.7956, 0.5972, 0.7704, 0.5972, 0.7704, 0.5859, 0.7956, 0.5859, 0.5, 0.325, 0.5, 0.3, 1.0, 0.3, 1.0, 0.325, 0.6239, 0.5972, 0.6239, 0.5859, 0.6491, 0.5859, 0.6491, 0.5972, 0.1936, 0.6845, 0.1936, 0.6732, 0.2109, 0.6732, 0.2109, 0.6845, 0.3514, 0.6845, 0.3514, 0.6732, 0.3625, 0.6732, 0.3625, 0.6845, 0.3692, 0.6845, 0.3625, 0.6845, 0.3625, 0.6732, 0.3692, 0.6732, 0.5, 0.3, 1.49e-07, 0.3, 1.49e-07, 0.275, 0.5, 0.275, 0.3758, 0.8648, 0.3758, 0.8761, 0.3692, 0.8761, 0.3692, 0.8648, 0.1936, 0.6845, 0.1762, 0.6845, 0.1762, 0.6732, 0.1936, 0.6732, 0.8078, 0.5859, 0.7967, 0.5859, 0.7967, 0.5747, 0.8078, 0.5747, 0.7704, 0.5859, 0.7098, 0.5859, 0.7098, 0.5747, 0.7704, 0.5747, 0.1762, 0.6845, 0.1669, 0.6845, 0.1669, 0.6732, 0.1762, 0.6732, 0.6491, 0.5859, 0.6491, 0.5747, 0.7098, 0.5747, 0.7098, 0.5859, 0.2109, 0.6845, 0.2109, 0.6732, 0.2202, 0.6732, 0.2202, 0.6845, 0.7956, 0.5859, 0.7704, 0.5859, 0.7704, 0.5747, 0.7956, 0.5747, 0.5, 0.3, 0.5, 0.275, 1.0, 0.275, 1.0, 0.3, 0.6239, 0.5859, 0.6239, 0.5747, 0.6491, 0.5747, 0.6491, 0.5859, 0.1936, 0.6732, 0.1936, 0.662, 0.2109, 0.662, 0.2109, 0.6732, 0.3514, 0.6732, 0.3514, 0.662, 0.3625, 0.662, 0.3625, 0.6732, 0.3692, 0.6732, 0.3625, 0.6732, 0.3625, 0.662, 0.3692, 0.662, 0.5, 0.275, 1.49e-07, 0.275, 1.49e-07, 0.25, 0.5, 0.25, 0.3758, 0.8761, 0.3758, 0.8873, 0.3692, 0.8873, 0.3692, 0.8761, 0.1936, 0.6732, 0.1762, 0.6732, 0.1762, 0.662, 0.1936, 0.662, 0.8078, 0.5747, 0.7967, 0.5747, 0.7967, 0.5634, 0.8078, 0.5634, 0.7704, 0.5747, 0.7098, 0.5747, 0.7098, 0.5634, 0.7704, 0.5634, 0.1762, 0.6732, 0.1669, 0.6732, 0.1669, 0.662, 0.1762, 0.662, 0.6491, 0.5747, 0.6491, 0.5634, 0.7098, 0.5634, 0.7098, 0.5747, 0.2109, 0.6732, 0.2109, 0.662, 0.2202, 0.662, 0.2202, 0.6732, 0.7956, 0.5747, 0.7704, 0.5747, 0.7704, 0.5634, 0.7956, 0.5634, 0.5, 0.275, 0.5, 0.25, 1.0, 0.25, 1.0, 0.275, 0.6239, 0.5747, 0.6239, 0.5634, 0.6491, 0.5634, 0.6491, 0.5747, 0.1936, 0.662, 0.1936, 0.6507, 0.2109, 0.6507, 0.2109, 0.662, 0.3514, 0.662, 0.3514, 0.6507, 0.3625, 0.6507, 0.3625, 0.662, 0.3692, 0.662, 0.3625, 0.662, 0.3625, 0.6507, 0.3692, 0.6507, 0.5, 0.25, 1.49e-07, 0.25, 1.49e-07, 0.225, 0.5, 0.225, 0.3758, 0.8873, 0.3758, 0.8986, 0.3692, 0.8986, 0.3692, 0.8873, 0.1936, 0.662, 0.1762, 0.662, 0.1762, 0.6507, 0.1936, 0.6507, 0.8078, 0.5634, 0.7967, 0.5634, 0.7967, 0.5521, 0.8078, 0.5521, 0.7704, 0.5634, 0.7098, 0.5634, 0.7098, 0.5521, 0.7704, 0.5521, 0.1762, 0.662, 0.1669, 0.662, 0.1669, 0.6507, 0.1762, 0.6507, 0.6491, 0.5634, 0.6491, 0.5521, 0.7098, 0.5521, 0.7098, 0.5634, 0.2109, 0.662, 0.2109, 0.6507, 0.2202, 0.6507, 0.2202, 0.662, 0.7956, 0.5634, 0.7704, 0.5634, 0.7704, 0.5521, 0.7956, 0.5521, 0.5, 0.25, 0.5, 0.225, 1.0, 0.225, 1.0, 0.25, 0.6239, 0.5634, 0.6239, 0.5521, 0.6491, 0.5521, 0.6491, 0.5634, 0.1936, 0.6507, 0.1936, 0.6394, 0.2109, 0.6394, 0.2109, 0.6507, 0.3514, 0.6507, 0.3514, 0.6394, 0.3625, 0.6394, 0.3625, 0.6507, 0.3692, 0.6507, 0.3625, 0.6507, 0.3625, 0.6394, 0.3692, 0.6394, 0.5, 0.225, 1.49e-07, 0.225, 1.49e-07, 0.2, 0.5, 0.2, 0.3758, 0.8986, 0.3758, 0.9099, 0.3692, 0.9099, 0.3692, 0.8986, 0.1936, 0.6507, 0.1762, 0.6507, 0.1762, 0.6394, 0.1936, 0.6394, 0.8078, 0.5521, 0.7967, 0.5521, 0.7967, 0.5408, 0.8078, 0.5408, 0.7704, 0.5521, 0.7098, 0.5521, 0.7098, 0.5408, 0.7704, 0.5408, 0.1762, 0.6507, 0.1669, 0.6507, 0.1669, 0.6394, 0.1762, 0.6394, 0.6491, 0.5521, 0.6491, 0.5408, 0.7098, 0.5408, 0.7098, 0.5521, 0.2109, 0.6507, 0.2109, 0.6394, 0.2202, 0.6394, 0.2202, 0.6507, 0.7956, 0.5521, 0.7704, 0.5521, 0.7704, 0.5408, 0.7956, 0.5408, 0.5, 0.225, 0.5, 0.2, 1.0, 0.2, 1.0, 0.225, 0.6239, 0.5521, 0.6239, 0.5408, 0.6491, 0.5408, 0.6491, 0.5521, 0.1936, 0.6394, 0.1936, 0.6282, 0.2109, 0.6282, 0.2109, 0.6394, 0.3514, 0.6394, 0.3514, 0.6282, 0.3625, 0.6282, 0.3625, 0.6394, 0.3692, 0.6394, 0.3625, 0.6394, 0.3625, 0.6282, 0.3692, 0.6282, 0.5, 0.2, 1.49e-07, 0.2, 1.49e-07, 0.175, 0.5, 0.175, 0.3758, 0.9099, 0.3758, 0.9211, 0.3692, 0.9211, 0.3692, 0.9099, 0.1936, 0.6394, 0.1762, 0.6394, 0.1762, 0.6282, 0.1936, 0.6282, 0.8078, 0.5408, 0.7967, 0.5408, 0.7967, 0.5296, 0.8078, 0.5296, 0.7704, 0.5408, 0.7098, 0.5408, 0.7098, 0.5296, 0.7704, 0.5296, 0.1762, 0.6394, 0.1669, 0.6394, 0.1669, 0.6282, 0.1762, 0.6282, 0.6491, 0.5408, 0.6491, 0.5296, 0.7098, 0.5296, 0.7098, 0.5408, 0.2109, 0.6394, 0.2109, 0.6282, 0.2202, 0.6282, 0.2202, 0.6394, 0.7956, 0.5408, 0.7704, 0.5408, 0.7704, 0.5296, 0.7956, 0.5296, 0.5, 0.2, 0.5, 0.175, 1.0, 0.175, 1.0, 0.2, 0.6239, 0.5408, 0.6239, 0.5296, 0.6491, 0.5296, 0.6491, 0.5408, 0.1936, 0.6282, 0.1936, 0.6169, 0.2109, 0.6169, 0.2109, 0.6282, 0.3514, 0.6282, 0.3514, 0.6169, 0.3625, 0.6169, 0.3625, 0.6282, 0.3692, 0.6282, 0.3625, 0.6282, 0.3625, 0.6169, 0.3692, 0.6169, 0.5, 0.175, 1.49e-07, 0.175, 1.49e-07, 0.15, 0.5, 0.15, 0.3758, 0.9211, 0.3758, 0.9324, 0.3692, 0.9324, 0.3692, 0.9211, 0.1936, 0.6282, 0.1762, 0.6282, 0.1762, 0.6169, 0.1936, 0.6169, 0.8078, 0.5296, 0.7967, 0.5296, 0.7967, 0.5183, 0.8078, 0.5183, 0.7704, 0.5296, 0.7098, 0.5296, 0.7098, 0.5183, 0.7704, 0.5183, 0.1762, 0.6282, 0.1669, 0.6282, 0.1669, 0.6169, 0.1762, 0.6169, 0.6491, 0.5296, 0.6491, 0.5183, 0.7098, 0.5183, 0.7098, 0.5296, 0.2109, 0.6282, 0.2109, 0.6169, 0.2202, 0.6169, 0.2202, 0.6282, 0.7956, 0.5296, 0.7704, 0.5296, 0.7704, 0.5183, 0.7956, 0.5183, 0.5, 0.175, 0.5, 0.15, 1.0, 0.15, 1.0, 0.175, 0.6239, 0.5296, 0.6239, 0.5183, 0.6491, 0.5183, 0.6491, 0.5296, 0.1936, 0.6169, 0.1936, 0.6056, 0.2109, 0.6056, 0.2109, 0.6169, 0.3514, 0.6169, 0.3514, 0.6056, 0.3625, 0.6056, 0.3625, 0.6169, 0.3692, 0.6169, 0.3625, 0.6169, 0.3625, 0.6056, 0.3692, 0.6056, 0.5, 0.15, 1.49e-07, 0.15, 9.934e-08, 0.125, 0.5, 0.125, 0.3758, 0.9324, 0.3758, 0.9437, 0.3692, 0.9437, 0.3692, 0.9324, 0.1936, 0.6169, 0.1762, 0.6169, 0.1762, 0.6056, 0.1936, 0.6056, 0.8078, 0.5183, 0.7967, 0.5183, 0.7967, 0.507, 0.8078, 0.507, 0.7704, 0.5183, 0.7098, 0.5183, 0.7098, 0.507, 0.7704, 0.507, 0.1762, 0.6169, 0.1669, 0.6169, 0.1669, 0.6056, 0.1762, 0.6056, 0.6491, 0.5183, 0.6491, 0.507, 0.7098, 0.507, 0.7098, 0.5183, 0.2109, 0.6169, 0.2109, 0.6056, 0.2202, 0.6056, 0.2202, 0.6169, 0.7956, 0.5183, 0.7704, 0.5183, 0.7704, 0.507, 0.7956, 0.507, 0.5, 0.15, 0.5, 0.125, 1.0, 0.125, 1.0, 0.15, 0.6239, 0.5183, 0.6239, 0.507, 0.6491, 0.507, 0.6491, 0.5183, 0.1936, 0.6056, 0.1936, 0.5944, 0.2109, 0.5944, 0.2109, 0.6056, 0.3514, 0.6056, 0.3514, 0.5944, 0.3625, 0.5944, 0.3625, 0.6056, 0.3692, 0.6056, 0.3625, 0.6056, 0.3625, 0.5944, 0.3692, 0.5944, 0.5, 0.125, 9.934e-08, 0.125, 4.967e-08, 0.1, 0.5, 0.1, 0.3758, 0.9437, 0.3758, 0.9549, 0.3692, 0.9549, 0.3692, 0.9437, 0.1936, 0.6056, 0.1762, 0.6056, 0.1762, 0.5944, 0.1936, 0.5944, 0.8078, 0.507, 0.7967, 0.507, 0.7967, 0.4958, 0.8078, 0.4958, 0.7704, 0.507, 0.7098, 0.507, 0.7098, 0.4958, 0.7704, 0.4958, 0.1762, 0.6056, 0.1669, 0.6056, 0.1669, 0.5944, 0.1762, 0.5944, 0.6491, 0.507, 0.6491, 0.4958, 0.7098, 0.4958, 0.7098, 0.507, 0.2109, 0.6056, 0.2109, 0.5944, 0.2202, 0.5944, 0.2202, 0.6056, 0.7956, 0.507, 0.7704, 0.507, 0.7704, 0.4958, 0.7956, 0.4958, 0.5, 0.125, 0.5, 0.1, 1.0, 0.1, 1.0, 0.125, 0.6239, 0.507, 0.6239, 0.4958, 0.6491, 0.4958, 0.6491, 0.507, 0.1936, 0.5944, 0.1936, 0.5831, 0.2109, 0.5831, 0.2109, 0.5944, 0.3514, 0.5944, 0.3514, 0.5831, 0.3625, 0.5831, 0.3625, 0.5944, 0.3692, 0.5944, 0.3625, 0.5944, 0.3625, 0.5831, 0.3692, 0.5831, 0.5, 0.1, 4.967e-08, 0.1, 4.967e-08, 0.075, 0.5, 0.075, 0.3758, 0.9549, 0.3758, 0.9662, 0.3692, 0.9662, 0.3692, 0.9549, 0.1936, 0.5944, 0.1762, 0.5944, 0.1762, 0.5831, 0.1936, 0.5831, 0.8078, 0.4958, 0.7967, 0.4958, 0.7967, 0.4845, 0.8078, 0.4845, 0.7704, 0.4958, 0.7098, 0.4958, 0.7098, 0.4845, 0.7704, 0.4845, 0.1762, 0.5944, 0.1669, 0.5944, 0.1669, 0.5831, 0.1762, 0.5831, 0.6491, 0.4958, 0.6491, 0.4845, 0.7098, 0.4845, 0.7098, 0.4958, 0.2109, 0.5944, 0.2109, 0.5831, 0.2202, 0.5831, 0.2202, 0.5944, 0.7956, 0.4958, 0.7704, 0.4958, 0.7704, 0.4845, 0.7956, 0.4845, 0.5, 0.1, 0.5, 0.075, 1.0, 0.075, 1.0, 0.1, 0.6239, 0.4958, 0.6239, 0.4845, 0.6491, 0.4845, 0.6491, 0.4958, 0.1936, 0.5831, 0.1936, 0.5718, 0.2109, 0.5718, 0.2109, 0.5831, 0.3514, 0.5831, 0.3514, 0.5718, 0.3625, 0.5718, 0.3625, 0.5831, 0.3692, 0.5831, 0.3625, 0.5831, 0.3625, 0.5718, 0.3692, 0.5718, 0.5, 0.075, 4.967e-08, 0.075, 0.0, 0.05, 0.5, 0.05, 0.3758, 0.9662, 0.3758, 0.9775, 0.3692, 0.9775, 0.3692, 0.9662, 0.1936, 0.5831, 0.1762, 0.5831, 0.1762, 0.5718, 0.1936, 0.5718, 0.8078, 0.4845, 0.7967, 0.4845, 0.7967, 0.4732, 0.8078, 0.4732, 0.7704, 0.4845, 0.7098, 0.4845, 0.7098, 0.4732, 0.7704, 0.4732, 0.1762, 0.5831, 0.1669, 0.5831, 0.1669, 0.5718, 0.1762, 0.5718, 0.6491, 0.4845, 0.6491, 0.4732, 0.7098, 0.4732, 0.7098, 0.4845, 0.2109, 0.5831, 0.2109, 0.5718, 0.2202, 0.5718, 0.2202, 0.5831, 0.7956, 0.4845, 0.7704, 0.4845, 0.7704, 0.4732, 0.7956, 0.4732, 0.5, 0.075, 0.5, 0.05, 1.0, 0.05, 1.0, 0.075, 0.6239, 0.4845, 0.6239, 0.4732, 0.6491, 0.4732, 0.6491, 0.4845, 0.1936, 0.5718, 0.1936, 0.5606, 0.2109, 0.5606, 0.2109, 0.5718, 0.3514, 0.5718, 0.3514, 0.5606, 0.3625, 0.5606, 0.3625, 0.5718, 0.3692, 0.5718, 0.3625, 0.5718, 0.3625, 0.5606, 0.3692, 0.5606, 0.5, 0.05, 0.0, 0.05, 0.0, 0.025, 0.5, 0.025, 0.3758, 0.9775, 0.3758, 0.9887, 0.3692, 0.9887, 0.3692, 0.9775, 0.1936, 0.5718, 0.1762, 0.5718, 0.1762, 0.5606, 0.1936, 0.5606, 0.8078, 0.4732, 0.7967, 0.4732, 0.7967, 0.462, 0.8078, 0.462, 0.7704, 0.4732, 0.7098, 0.4732, 0.7098, 0.462, 0.7704, 0.462, 0.1762, 0.5718, 0.1669, 0.5718, 0.1669, 0.5606, 0.1762, 0.5606, 0.6491, 0.4732, 0.6491, 0.462, 0.7098, 0.462, 0.7098, 0.4732, 0.2109, 0.5718, 0.2109, 0.5606, 0.2202, 0.5606, 0.2202, 0.5718, 0.7956, 0.4732, 0.7704, 0.4732, 0.7704, 0.462, 0.7956, 0.462, 0.5, 0.05, 0.5, 0.025, 1.0, 0.025, 1.0, 0.05, 0.6239, 0.4732, 0.6239, 0.462, 0.6491, 0.462, 0.6491, 0.4732, 0.1936, 0.5606, 0.1936, 0.5493, 0.2109, 0.5493, 0.2109, 0.5606, 0.3514, 0.5606, 0.3514, 0.5493, 0.3625, 0.5493, 0.3625, 0.5606, 0.3692, 0.5606, 0.3625, 0.5606, 0.3625, 0.5493, 0.3692, 0.5493, 0.5, 0.025, 0.0, 0.025, 0.0, 0.0, 0.5, 0.0, 0.3758, 0.9887, 0.3758, 1.0, 0.3692, 1.0, 0.3692, 0.9887, 0.1936, 0.5606, 0.1762, 0.5606, 0.1762, 0.5493, 0.1936, 0.5493, 0.8078, 0.462, 0.7967, 0.462, 0.7967, 0.4507, 0.8078, 0.4507, 0.7704, 0.462, 0.7098, 0.462, 0.7098, 0.4507, 0.7704, 0.4507, 0.1762, 0.5606, 0.1669, 0.5606, 0.1669, 0.5493, 0.1762, 0.5493, 0.6491, 0.462, 0.6491, 0.4507, 0.7098, 0.4507, 0.7098, 0.462, 0.2109, 0.5606, 0.2109, 0.5493, 0.2202, 0.5493, 0.2202, 0.5606, 0.7956, 0.462, 0.7704, 0.462, 0.7704, 0.4507, 0.7956, 0.4507, 0.5, 0.025, 0.5, 0.0, 1.0, 0.0, 1.0, 0.025, 0.6239, 0.462, 0.6239, 0.4507, 0.6491, 0.4507, 0.6491, 0.462, 0.3514, 0.6363, 0.3514, 0.6978, 0.339, 0.7233, 0.3297, 0.7233, 0.3124, 0.7107, 0.3124, 0.7039, 0.3235, 0.7039, 0.3235, 0.6363, 0.3235, 0.5687, 0.3124, 0.5687, 0.3124, 0.562, 0.3297, 0.5493, 0.339, 0.5493, 0.3514, 0.5749, 0.3013, 0.7039, 0.3124, 0.7039, 0.3124, 0.7107, 0.2951, 0.7233, 0.2857, 0.7233, 0.2734, 0.6978, 0.2734, 0.6363, 0.2734, 0.5749, 0.2857, 0.5493, 0.2951, 0.5493, 0.3124, 0.562, 0.3124, 0.5687, 0.3013, 0.5687, 0.3013, 0.6363])
me_cube.materials.append(mat_road_material)
me_cube.materials.append(mat_wall_material)
me_cube.use_remesh_preserve_volume = False
me_cube.use_remesh_preserve_attributes = False
me_cube.use_mirror_vertex_groups = False
me_cube.update()
me_cube_001 = bpy.data.meshes.new('Cube.001')
me_cube_001.from_pydata([(0.0, -0.2656, -0.4026), (0.0, 0.1097, -0.4026), (0.0, -0.2656, -1.219), (0.0, -0.1459, -1.219), (2.0, -0.2656, -0.4026), (2.0, 0.1097, -0.4026), (2.0, -0.2656, -1.219), (2.0, -0.1459, -1.219), (0.0, 0.1665, -0.4026), (2.0, 0.1665, -0.4026), (0.0, -0.2656, 0.4026), (0.0, 0.1097, 0.4026), (0.0, -0.2656, 1.219), (0.0, -0.1459, 1.219), (2.0, -0.2656, 0.4026), (2.0, 0.1097, 0.4026), (2.0, -0.2656, 1.219), (2.0, -0.1459, 1.219), (0.0, 0.1665, 0.4026), (2.0, 0.1665, 0.4026), (0.0, 0.1665, -7.276e-09), (2.0, 0.1665, -7.276e-09), (0.0, 0.1097, -4.794e-09), (2.0, 0.1097, -4.794e-09), (0.0, 0.05, -0.33), (0.0, -0.1252, 5.472e-09), (0.0, 0.05, 0.3), (0.0, 0.0, 0.0), (0.0, 1.311e-08, 0.3), (0.0, -0.02796, 0.3862), (0.0, -0.1252, 0.2727), (0.1562, -0.1252, 5.472e-09), (0.0, -0.02796, -0.3862), (0.0, -0.06982, -0.3862), (0.0, 0.05, -0.3), (0.0, -1.311e-08, -0.3), (0.0, -0.06982, 0.3862), (0.0, 0.05, 0.33), (0.175, 0.05, -0.33), (0.175, 0.05, 0.3), (0.0, -0.1252, -0.2727), (0.1562, 0.0, 0.0), (0.175, -0.02796, 0.3862), (0.175, -0.1252, 0.2727), (0.175, -1.311e-08, -0.3), (0.175, -0.02796, -0.3862), (0.175, -0.06982, 0.3862), (0.175, 0.05, 0.33), (0.375, 0.05, 0.3), (0.375, -0.1252, 5.472e-09), (0.1937, -0.06982, -0.3862), (0.375, 0.05, -0.33), (0.3188, -0.1252, -0.2727), (0.3625, -0.02796, 0.3862), (0.2438, 1.311e-08, 0.3), (0.3031, 0.05, -0.3), (0.375, 0.05, 0.33), (0.375, 0.0, 0.0), (0.425, -0.06982, -0.3862), (0.5813, 0.05, -0.33), (0.575, -0.1252, 5.472e-09), (0.65, 0.05, 0.3), (0.4375, -0.1252, 0.2727), (0.45, -0.02796, -0.3862), (0.4438, -1.311e-08, -0.3), (0.4438, -0.06982, 0.3862), (0.525, 1.311e-08, 0.3), (0.575, 0.0, 0.0), (0.5688, -0.02796, 0.3862), (0.8438, -0.1252, 5.472e-09), (0.6063, 0.05, 0.33), (0.8813, 0.05, -0.33), (0.5938, -0.1252, -0.2727), (0.6375, 0.05, -0.3), (0.7188, -0.02796, -0.3862), (0.725, -1.311e-08, -0.3), (0.725, -0.06982, 0.3862), (1.003, 0.05, 0.3), (0.725, 1.311e-08, 0.3), (0.775, 0.0, 0.0), (0.7563, -0.1252, 0.2727), (0.6969, -0.06982, -0.3862), (0.825, 0.05, 0.33), (0.875, -0.1252, -0.2727), (0.925, -0.02796, -0.3862), (0.925, -0.06982, 0.3862), (0.975, 0.0, 0.0), (0.9313, 1.311e-08, 0.3), (1.125, -0.1252, 5.472e-09), (0.9031, -0.02796, 0.3862), (1.025, 0.05, 0.33), (1.025, -0.1252, 0.2727), (1.206, 0.05, -0.33), (1.006, -1.311e-08, -0.3), (1.003, 0.05, -0.3), (1.337, 0.05, 0.3), (1.138, 1.311e-08, 0.3), (1.081, -0.06982, -0.3862), (1.331, -0.1252, 5.472e-09), (1.144, -0.1252, -0.2727), (1.225, 0.05, 0.33), (1.194, -0.06982, 0.3862), (1.194, -0.02796, -0.3862), (1.425, 0.05, -0.33), (1.275, 0.05, -0.3), (1.212, 0.0, 0.0), (1.294, -1.311e-08, -0.3), (1.244, -0.02796, 0.3862), (1.375, -0.06982, -0.3862), (1.294, -0.1252, 0.2727), (1.575, 0.05, 0.3), (1.637, -0.1252, 5.472e-09), (1.387, 1.311e-08, 0.3), (1.475, -0.06982, 0.3862), (1.475, -0.02796, -0.3862), (1.444, -0.1252, -0.2727), (1.625, 0.05, -0.33), (1.525, -0.02796, 0.3862), (1.594, -0.06982, -0.3862), (1.575, -0.1252, 0.2727), (1.494, 0.05, 0.33), (1.531, 0.0, 0.0), (1.806, 0.05, 0.3), (1.6, -1.311e-08, -0.3), (1.544, 0.05, -0.3), (1.831, 0.05, -0.33), (1.725, -0.02796, 0.3862), (1.875, -0.1252, 5.472e-09), (1.706, 1.311e-08, 0.3), (1.775, 0.05, 0.33), (1.75, -0.02796, -0.3862), (1.825, -1.311e-08, -0.3), (1.819, -0.06982, -0.3862), (1.825, 0.05, -0.3), (1.819, -0.1252, 0.2727), (1.744, -0.06982, 0.3862), (2.0, 0.05, 0.3), (1.747, -0.1252, -0.2727), (1.869, 0.0, 0.0), (2.0, 0.0, 0.0), (2.0, 1.311e-08, 0.3), (2.0, 0.05, 0.33), (2.0, -0.02796, 0.3862), (2.0, -0.06982, 0.3862), (2.0, -0.1252, 0.2727), (2.0, -0.1252, 5.472e-09), (2.0, -1.311e-08, -0.3), (2.0, 0.05, -0.3), (2.0, 0.05, -0.33), (2.0, -0.02796, -0.3862), (2.0, -0.06982, -0.3862), (2.0, -0.1252, -0.2727)], [], [(0, 1, 2), (4, 6, 5), (6, 7, 5), (7, 9, 5), (3, 2, 1), (8, 3, 1), (10, 12, 11), (14, 15, 16), (16, 15, 17), (17, 15, 19), (13, 11, 12), (18, 11, 13), (28, 41, 27), (41, 35, 27), (31, 43, 30), (50, 40, 33), (52, 31, 40), (64, 55, 44), (54, 57, 41), (63, 50, 45), (58, 52, 50), (48, 66, 54), (65, 68, 53), (72, 49, 52), (59, 63, 51), (66, 67, 57), (68, 70, 56), (67, 64, 57), (81, 72, 58), (60, 80, 62), (74, 81, 63), (75, 73, 64), (61, 78, 66), (80, 76, 65), (78, 79, 67), (76, 89, 68), (79, 75, 67), (71, 74, 59), (89, 82, 70), (82, 77, 61), (94, 71, 73), (83, 69, 72), (93, 94, 75), (77, 87, 78), (84, 81, 74), (80, 85, 76), (7, 6, 2, 3), (87, 86, 79), (86, 93, 79), (89, 90, 82), (69, 91, 80), (97, 83, 81), (99, 69, 83), (102, 97, 84), (91, 101, 85), (92, 102, 71), (77, 96, 87), (101, 107, 89), (105, 93, 86), (107, 100, 90), (88, 109, 91), (100, 95, 77), (104, 92, 94), (95, 112, 96), (108, 99, 97), (103, 102, 92), (107, 120, 100), (115, 98, 99), (112, 121, 105), (124, 103, 104), (114, 108, 102), (109, 113, 101), (121, 106, 105), (123, 124, 106), (113, 117, 107), (120, 110, 95), (118, 115, 108), (116, 114, 103), (110, 128, 112), (137, 111, 115), (130, 118, 114), (119, 135, 113), (135, 126, 117), (126, 129, 120), (111, 134, 119), (132, 137, 118), (125, 130, 116), (128, 138, 121), (135, 142, 126), (142, 141, 129), (122, 140, 128), (149, 132, 130), (141, 136, 122), (147, 125, 133), (127, 144, 134), (150, 137, 132), (148, 149, 125), (140, 139, 138), (139, 146, 138), (9, 7, 3, 8), (0, 4, 5, 1), (0, 2, 6, 4), (21, 9, 8, 20), (22, 1, 5, 23), (20, 8, 1, 22), (5, 9, 21, 23), (12, 16, 17, 13), (13, 17, 19, 18), (15, 14, 10, 11), (16, 12, 10, 14), (18, 19, 21, 20), (15, 11, 22, 23), (11, 18, 20, 22), (23, 21, 19, 15), (32, 24, 38, 45), (25, 31, 30), (40, 31, 25), (34, 35, 44, 55), (39, 26, 37, 47), (24, 34, 55, 38), (28, 54, 41), (47, 37, 29, 42), (54, 28, 26, 39), (42, 29, 36, 46), (33, 32, 45, 50), (46, 36, 30, 43), (45, 38, 51, 63), (41, 44, 35), (50, 52, 40), (48, 39, 47, 56), (56, 47, 42, 53), (55, 51, 38), (62, 43, 31, 49), (39, 48, 54), (53, 42, 46, 65), (65, 46, 43, 62), (52, 49, 31), (44, 41, 57, 64), (61, 48, 56, 70), (63, 58, 50), (54, 66, 57), (53, 68, 56), (58, 72, 52), (64, 73, 55), (51, 55, 73, 59), (105, 86, 87, 96), (48, 61, 66), (49, 60, 62), (72, 60, 49), (63, 81, 58), (59, 74, 63), (62, 80, 65), (66, 78, 67), (65, 76, 68), (67, 75, 64), (68, 89, 70), (60, 69, 80), (72, 69, 60), (70, 82, 61), (73, 71, 59), (75, 94, 73), (61, 77, 78), (81, 83, 72), (71, 84, 74), (78, 87, 79), (76, 85, 89), (79, 93, 75), (82, 90, 77), (84, 97, 81), (80, 91, 85), (97, 99, 83), (71, 102, 84), (69, 88, 91), (85, 101, 89), (99, 88, 69), (94, 93, 106, 104), (94, 92, 71), (89, 107, 90), (90, 100, 77), (91, 109, 101), (119, 109, 98, 111), (77, 95, 96), (105, 106, 93), (96, 112, 105), (88, 98, 109), (99, 98, 88), (102, 108, 97), (100, 120, 95), (104, 103, 92), (108, 115, 99), (103, 114, 102), (106, 124, 104), (101, 113, 107), (107, 117, 120), (121, 123, 106), (95, 110, 112), (122, 110, 120, 129), (115, 111, 98), (114, 118, 108), (109, 119, 113), (112, 128, 121), (124, 116, 103), (116, 130, 114), (113, 135, 117), (118, 137, 115), (117, 126, 120), (124, 123, 131, 133), (110, 122, 128), (130, 132, 118), (119, 134, 135), (116, 124, 133, 125), (123, 121, 138, 131), (133, 131, 146, 147), (111, 127, 134), (137, 127, 111), (126, 142, 129), (125, 149, 130), (129, 141, 122), (128, 140, 138), (143, 135, 134, 144), (122, 136, 140), (135, 143, 142), (149, 150, 132), (127, 137, 151, 145), (138, 146, 131), (147, 148, 125), (127, 145, 144), (150, 151, 137), (24, 32, 33, 40, 25, 30, 36, 29, 37, 26, 28, 27, 35, 34), (144, 145, 151, 150, 149, 148, 147, 146, 139, 140, 136, 141, 142, 143)])
me_cube_001.polygons.foreach_set('material_index', [1, 1, 1, 1, 1, 1, 1, 1, 1, 1, 1, 1, 0, 0, 1, 1, 1, 1, 0, 1, 1, 1, 1, 1, 1, 0, 1, 0, 1, 1, 1, 1, 1, 1, 0, 1, 0, 1, 1, 1, 1, 1, 1, 1, 1, 1, 1, 0, 0, 1, 1, 1, 1, 1, 1, 1, 1, 1, 0, 1, 1, 1, 1, 1, 1, 1, 1, 1, 0, 1, 1, 1, 0, 1, 1, 1, 1, 1, 1, 1, 1, 1, 1, 1, 1, 1, 1, 0, 1, 1, 1, 1, 1, 1, 1, 1, 1, 0, 0, 1, 1, 1, 1, 1, 1, 1, 1, 1, 1, 1, 1, 1, 1, 1, 1, 1, 1, 1, 1, 1, 0, 1, 1, 1, 1, 1, 1, 0, 1, 1, 1, 1, 1, 1, 1, 1, 1, 0, 1, 1, 0, 1, 1, 1, 1, 0, 1, 1, 1, 1, 1, 1, 0, 1, 0, 1, 1, 1, 1, 1, 1, 1, 1, 1, 0, 1, 0, 1, 1, 1, 1, 1, 1, 1, 1, 1, 1, 1, 1, 1, 1, 1, 0, 0, 1, 1, 1, 1, 1, 1, 1, 1, 1, 1, 0, 1, 1, 1, 1, 1, 0, 1, 1, 1, 1, 1, 1, 1, 1, 1, 1, 0, 1, 1, 1, 1, 1, 1, 0, 1, 1, 1, 1, 1, 0, 1, 1, 1, 1, 1])
_uv = me_cube_001.uv_layers.new(name='UVMap')
_uv.uv.foreach_set('vector', [0.8078, 0.3654, 0.8913, 0.3654, 0.8078, 0.5493, 0.9039, 0.1839, 0.9039, 0.0, 0.9874, 0.1839, 0.9039, 0.0, 0.9305, 0.0, 0.9874, 0.1839, 0.9305, 0.0, 1.0, 0.1839, 0.9874, 0.1839, 0.8344, 0.5493, 0.8078, 0.5493, 0.8913, 0.3654, 0.9039, 0.3654, 0.8344, 0.5493, 0.8913, 0.3654, 0.8078, 0.1839, 0.8078, 0.0, 0.8913, 0.1839, 0.9039, 0.3654, 0.9874, 0.3654, 0.9039, 0.5493, 0.9039, 0.5493, 0.9874, 0.3654, 0.9305, 0.5493, 0.9305, 0.5493, 0.9874, 0.3654, 1.0, 0.3654, 0.8344, 0.0, 0.8913, 0.1839, 0.8078, 0.0, 0.9039, 0.1839, 0.8913, 0.1839, 0.8344, 0.0, 5.464e-07, 1.0, 0.5, 0.9219, 0.5, 1.0, 0.5, 0.9219, 1.0, 1.0, 0.5, 1.0, 0.7098, 0.8662, 0.7704, 0.862, 0.7704, 0.9014, 0.6239, 0.8578, 0.6491, 0.9014, 0.6239, 0.9014, 0.6491, 0.8296, 0.7098, 0.8662, 0.6491, 0.9014, 0.3514, 0.9, 0.3625, 0.9317, 0.3514, 0.9606, 4.967e-07, 0.8781, 0.5, 0.8125, 0.5, 0.9219, 0.2109, 0.8986, 0.2202, 0.9563, 0.2109, 0.9606, 0.6239, 0.8056, 0.6491, 0.8296, 0.6239, 0.8578, 0.7967, 0.8169, 0.8078, 0.7831, 0.8078, 0.8465, 0.1669, 0.9, 0.1762, 0.8718, 0.1762, 0.9183, 0.6491, 0.7676, 0.7098, 0.8169, 0.6491, 0.8296, 0.1936, 0.869, 0.2109, 0.8986, 0.1936, 0.9155, 3.849e-07, 0.7375, 0.5, 0.7125, 0.5, 0.8125, 0.1762, 0.8718, 0.1936, 0.8634, 0.1936, 0.9155, 0.5, 0.7125, 1.0, 0.7781, 0.5, 0.8125, 0.6239, 0.7444, 0.6491, 0.7676, 0.6239, 0.8056, 0.7098, 0.7718, 0.7704, 0.731, 0.7704, 0.8028, 0.2109, 0.838, 0.2202, 0.843, 0.2109, 0.8986, 0.3514, 0.8366, 0.3625, 0.8563, 0.3514, 0.9, 0.7967, 0.7549, 0.8078, 0.738, 0.8078, 0.7831, 0.7704, 0.731, 0.7956, 0.738, 0.7956, 0.8014, 3.477e-07, 0.6375, 0.5, 0.6125, 0.5, 0.7125, 0.1669, 0.8366, 0.1762, 0.7965, 0.1762, 0.8718, 0.5, 0.6125, 1.0, 0.6375, 0.5, 0.7125, 0.1936, 0.8014, 0.2109, 0.838, 0.1936, 0.869, 0.1762, 0.7965, 0.1936, 0.8141, 0.1936, 0.8634, 0.3625, 0.8141, 0.3692, 0.7739, 0.3692, 0.8535, 0.3758, 0.7754, 0.3692, 0.7479, 0.3758, 0.693, 0.6491, 0.7042, 0.7098, 0.7113, 0.6491, 0.7676, 0.3514, 0.7732, 0.3625, 0.7739, 0.3514, 0.8366, 0.7967, 0.6754, 0.8078, 0.6916, 0.8078, 0.738, 0.2109, 0.7915, 0.2202, 0.843, 0.2109, 0.838, 0.7704, 0.731, 0.7956, 0.693, 0.7956, 0.738, 0.2202, 0.5493, 0.2468, 0.5493, 0.2468, 1.0, 0.2202, 1.0, 3.229e-07, 0.5344, 0.5, 0.5125, 0.5, 0.6125, 0.5, 0.5125, 1.0, 0.4969, 0.5, 0.6125, 0.1762, 0.7965, 0.1936, 0.769, 0.1936, 0.8141, 0.7098, 0.7113, 0.7704, 0.6704, 0.7704, 0.731, 0.6239, 0.6578, 0.6491, 0.7042, 0.6239, 0.7444, 0.6491, 0.6437, 0.7098, 0.7113, 0.6491, 0.7042, 0.2109, 0.731, 0.2202, 0.7563, 0.2109, 0.7915, 0.7704, 0.6704, 0.7956, 0.6324, 0.7956, 0.693, 0.1936, 0.7282, 0.2109, 0.731, 0.1936, 0.8014, 0.7967, 0.6754, 0.8078, 0.6451, 0.8078, 0.6916, 0.1669, 0.731, 0.1762, 0.7197, 0.1762, 0.7965, 0.5, 0.3937, 1.0, 0.4969, 0.5, 0.5125, 0.1762, 0.7197, 0.1936, 0.7239, 0.1936, 0.769, 0.7098, 0.6479, 0.7704, 0.6099, 0.7704, 0.6704, 0.3625, 0.7239, 0.3692, 0.6986, 0.3692, 0.7739, 0.3758, 0.8366, 0.3692, 0.8211, 0.3758, 0.7754, 0.7967, 0.6, 0.8078, 0.5887, 0.8078, 0.6451, 0.6239, 0.5916, 0.6491, 0.6437, 0.6239, 0.6578, 0.1936, 0.6789, 0.2109, 0.731, 0.1936, 0.7282, 0.1762, 0.7197, 0.1936, 0.6634, 0.1936, 0.7239, 0.6491, 0.5761, 0.7098, 0.6014, 0.6491, 0.6437, 1.738e-07, 0.3062, 0.5, 0.2344, 0.5, 0.3937, 0.3758, 0.8972, 0.3692, 0.8704, 0.3758, 0.8366, 0.2109, 0.6676, 0.2202, 0.6901, 0.2109, 0.731, 0.7704, 0.6099, 0.7956, 0.569, 0.7956, 0.6324, 0.5, 0.2344, 1.0, 0.3531, 0.5, 0.3937, 0.3514, 0.6394, 0.3625, 0.6521, 0.3514, 0.7084, 0.1669, 0.6676, 0.1762, 0.6563, 0.1762, 0.7197, 0.3625, 0.6634, 0.3692, 0.6451, 0.3692, 0.6986, 0.6239, 0.5423, 0.6491, 0.5761, 0.6239, 0.5916, 0.1936, 0.6338, 0.2109, 0.6676, 0.1936, 0.6789, 0.7967, 0.5465, 0.8078, 0.5169, 0.8078, 0.5887, 0.6491, 0.5077, 0.7098, 0.5324, 0.6491, 0.5761, 0.2109, 0.6056, 0.2202, 0.6408, 0.2109, 0.6676, 0.7704, 0.5465, 0.7956, 0.5085, 0.7956, 0.569, 0.1669, 0.607, 0.1762, 0.6113, 0.1762, 0.6563, 0.1762, 0.6113, 0.1936, 0.6, 0.1936, 0.6634, 0.7098, 0.5324, 0.7704, 0.4916, 0.7704, 0.5465, 0.6239, 0.4916, 0.6491, 0.5077, 0.6239, 0.5423, 0.1936, 0.5873, 0.2109, 0.6056, 0.1936, 0.6338, 1.118e-07, 0.1469, 0.5, 0.06562, 0.5, 0.2344, 0.1669, 0.607, 0.1762, 0.5493, 0.1762, 0.6113, 0.1762, 0.5493, 0.1936, 0.5493, 0.1936, 0.6, 0.7967, 0.4944, 0.8078, 0.4507, 0.8078, 0.5169, 0.2109, 0.5493, 0.2202, 0.5901, 0.2109, 0.6056, 0.3625, 0.5493, 0.3692, 0.5493, 0.3692, 0.593, 0.3758, 1.0, 0.3692, 0.962, 0.3758, 0.9606, 0.7098, 0.4789, 0.7704, 0.4507, 0.7704, 0.4916, 0.6239, 0.4507, 0.6491, 0.5077, 0.6239, 0.4916, 0.1936, 0.5493, 0.2109, 0.5493, 0.1936, 0.5873, 0.0, -5.96e-08, 0.5, 0.0, 0.5, 0.06562, 0.5, 0.0, 1.0, -5.96e-08, 0.5, 0.06562, 0.4448, 0.3657, 0.4448, 0.5493, 1.292e-07, 0.5493, 8.604e-08, 0.3657, 0.08346, 1.0, 0.08346, 0.5493, 0.1669, 0.5493, 0.1669, 1.0, 0.8078, 0.4507, 0.6263, 0.4507, 0.6263, 5.373e-08, 0.8078, 0.0, 0.4448, 0.2749, 0.4448, 0.3657, 8.604e-08, 0.3657, 6.469e-08, 0.2749, 0.5343, 0.9014, 0.4448, 0.9014, 0.4448, 0.4507, 0.5343, 0.4507, 0.9039, 0.2746, 0.9039, 0.3654, 0.8913, 0.3654, 0.8913, 0.2746, 0.9874, 0.1839, 1.0, 0.1839, 1.0, 0.2746, 0.9874, 0.2746, 0.2468, 1.0, 0.2468, 0.5493, 0.2734, 0.5493, 0.2734, 1.0, 0.0, 1.075e-07, 0.4448, 0.0, 0.4448, 0.1842, 4.335e-08, 0.1842, 0.0, 0.5493, 0.08346, 0.5493, 0.08346, 1.0, 7.291e-08, 1.0, 0.6263, 0.0, 0.6263, 0.4507, 0.4448, 0.4507, 0.4448, 5.373e-08, 4.335e-08, 0.1842, 0.4448, 0.1842, 0.4448, 0.2749, 6.469e-08, 0.2749, 0.6239, 0.4507, 0.6239, 0.9014, 0.5343, 0.9014, 0.5343, 0.4507, 0.8913, 0.1839, 0.9039, 0.1839, 0.9039, 0.2746, 0.8913, 0.2746, 0.9874, 0.2746, 1.0, 0.2746, 1.0, 0.3654, 0.9874, 0.3654, 0.2109, 1.0, 0.1936, 1.0, 0.1936, 0.9606, 0.2109, 0.9606, 0.7098, 0.9014, 0.7098, 0.8662, 0.7704, 0.9014, 0.6491, 0.9014, 0.7098, 0.8662, 0.7098, 0.9014, 0.3625, 1.0, 0.3514, 1.0, 0.3514, 0.9606, 0.3625, 0.9317, 0.3692, 0.9606, 0.3692, 1.0, 0.3625, 1.0, 0.3625, 0.9606, 0.3692, 0.5493, 0.3758, 0.5493, 0.3758, 0.6176, 0.3692, 0.5887, 5.464e-07, 1.0, 4.967e-07, 0.8781, 0.5, 0.9219, 0.1936, 0.9606, 0.1936, 1.0, 0.1762, 1.0, 0.1762, 0.9606, 0.8078, 0.8465, 0.8078, 0.9014, 0.7967, 0.9014, 0.7967, 0.862, 0.1762, 0.9606, 0.1762, 1.0, 0.1669, 1.0, 0.1669, 0.9606, 0.2202, 1.0, 0.2109, 1.0, 0.2109, 0.9606, 0.2202, 0.9563, 0.7956, 0.862, 0.7956, 0.9014, 0.7704, 0.9014, 0.7704, 0.862, 0.2109, 0.9606, 0.1936, 0.9606, 0.1936, 0.9155, 0.2109, 0.8986, 0.5, 0.9219, 1.0, 0.9125, 1.0, 1.0, 0.6239, 0.8578, 0.6491, 0.8296, 0.6491, 0.9014, 0.3692, 0.9155, 0.3692, 0.9606, 0.3625, 0.9606, 0.3625, 0.9155, 0.1936, 0.9155, 0.1936, 0.9606, 0.1762, 0.9606, 0.1762, 0.9183, 0.3758, 0.6176, 0.3692, 0.6338, 0.3692, 0.5887, 0.7704, 0.8028, 0.7704, 0.862, 0.7098, 0.8662, 0.7098, 0.8169, 0.7967, 0.862, 0.7967, 0.8169, 0.8078, 0.8465, 0.1762, 0.9183, 0.1762, 0.9606, 0.1669, 0.9606, 0.1669, 0.9, 0.7956, 0.8014, 0.7956, 0.862, 0.7704, 0.862, 0.7704, 0.8028, 0.6491, 0.8296, 0.7098, 0.8169, 0.7098, 0.8662, 1.0, 0.9125, 0.5, 0.9219, 0.5, 0.8125, 1.0, 0.7781, 0.3692, 0.8535, 0.3692, 0.9155, 0.3625, 0.9155, 0.3625, 0.8634, 0.2109, 0.8986, 0.2202, 0.9042, 0.2202, 0.9563, 4.967e-07, 0.8781, 3.849e-07, 0.7375, 0.5, 0.8125, 0.1762, 0.9183, 0.1762, 0.8718, 0.1936, 0.9155, 0.6239, 0.8056, 0.6491, 0.7676, 0.6491, 0.8296, 0.3514, 0.9, 0.3625, 0.8563, 0.3625, 0.9317, 0.3692, 0.6338, 0.3758, 0.6176, 0.3758, 0.693, 0.3692, 0.6803, 0.5, 0.3937, 0.5, 0.5125, 3.229e-07, 0.5344, 1.987e-07, 0.4312, 0.7967, 0.8169, 0.7967, 0.7549, 0.8078, 0.7831, 0.7098, 0.8169, 0.7098, 0.7718, 0.7704, 0.8028, 0.6491, 0.7676, 0.7098, 0.7718, 0.7098, 0.8169, 0.2109, 0.8986, 0.2202, 0.843, 0.2202, 0.9042, 0.1936, 0.869, 0.2109, 0.838, 0.2109, 0.8986, 0.7704, 0.8028, 0.7704, 0.731, 0.7956, 0.8014, 3.849e-07, 0.7375, 3.477e-07, 0.6375, 0.5, 0.7125, 0.1669, 0.9, 0.1669, 0.8366, 0.1762, 0.8718, 0.5, 0.7125, 1.0, 0.6375, 1.0, 0.7781, 0.1762, 0.8718, 0.1762, 0.7965, 0.1936, 0.8634, 0.7098, 0.7718, 0.7098, 0.7113, 0.7704, 0.731, 0.6491, 0.7676, 0.7098, 0.7113, 0.7098, 0.7718, 0.3625, 0.8634, 0.3625, 0.8141, 0.3692, 0.8535, 0.3758, 0.693, 0.3692, 0.7479, 0.3692, 0.6803, 0.3514, 0.8366, 0.3625, 0.7739, 0.3625, 0.8563, 0.7967, 0.7549, 0.7967, 0.6754, 0.8078, 0.738, 0.6239, 0.7444, 0.6491, 0.7042, 0.6491, 0.7676, 0.1936, 0.8014, 0.2109, 0.7915, 0.2109, 0.838, 3.477e-07, 0.6375, 3.229e-07, 0.5344, 0.5, 0.6125, 0.1669, 0.8366, 0.1669, 0.7915, 0.1762, 0.7965, 0.5, 0.6125, 1.0, 0.4969, 1.0, 0.6375, 0.3625, 0.8141, 0.3625, 0.769, 0.3692, 0.7739, 0.2109, 0.7915, 0.2202, 0.7563, 0.2202, 0.843, 0.7704, 0.731, 0.7704, 0.6704, 0.7956, 0.693, 0.6239, 0.6578, 0.6491, 0.6437, 0.6491, 0.7042, 0.1936, 0.8014, 0.2109, 0.731, 0.2109, 0.7915, 0.7098, 0.7113, 0.7098, 0.6479, 0.7704, 0.6704, 0.1669, 0.7915, 0.1669, 0.731, 0.1762, 0.7965, 0.6491, 0.6437, 0.7098, 0.6479, 0.7098, 0.7113, 0.3625, 0.7739, 0.3514, 0.7732, 0.3514, 0.7084, 0.3625, 0.7127, 0.3758, 0.7754, 0.3692, 0.8211, 0.3692, 0.7479, 0.1762, 0.7965, 0.1762, 0.7197, 0.1936, 0.769, 0.3625, 0.769, 0.3625, 0.7239, 0.3692, 0.7739, 0.7704, 0.6704, 0.7704, 0.6099, 0.7956, 0.6324, 0.7704, 0.5465, 0.7704, 0.6099, 0.7098, 0.6014, 0.7098, 0.5324, 0.7967, 0.6754, 0.7967, 0.6, 0.8078, 0.6451, 0.5, 0.3937, 1.0, 0.3531, 1.0, 0.4969, 1.987e-07, 0.4312, 1.738e-07, 0.3062, 0.5, 0.3937, 0.7098, 0.6479, 0.7098, 0.6014, 0.7704, 0.6099, 0.6491, 0.6437, 0.7098, 0.6014, 0.7098, 0.6479, 0.2109, 0.731, 0.2202, 0.6901, 0.2202, 0.7563, 0.3625, 0.7239, 0.3625, 0.6634, 0.3692, 0.6986, 0.3758, 0.8366, 0.3692, 0.8704, 0.3692, 0.8211, 0.6239, 0.5916, 0.6491, 0.5761, 0.6491, 0.6437, 0.1936, 0.6789, 0.2109, 0.6676, 0.2109, 0.731, 0.3514, 0.7084, 0.3625, 0.6521, 0.3625, 0.7127, 0.1669, 0.731, 0.1669, 0.6676, 0.1762, 0.7197, 0.1762, 0.7197, 0.1762, 0.6563, 0.1936, 0.6634, 0.5, 0.2344, 1.0, 0.2, 1.0, 0.3531, 0.7967, 0.6, 0.7967, 0.5465, 0.8078, 0.5887, 0.3692, 0.593, 0.3692, 0.6451, 0.3625, 0.6634, 0.3625, 0.6, 0.6491, 0.5761, 0.7098, 0.5324, 0.7098, 0.6014, 0.2109, 0.6676, 0.2202, 0.6408, 0.2202, 0.6901, 0.7704, 0.6099, 0.7704, 0.5465, 0.7956, 0.569, 1.738e-07, 0.3062, 1.118e-07, 0.1469, 0.5, 0.2344, 0.3758, 0.8972, 0.3692, 0.9155, 0.3692, 0.8704, 0.1936, 0.6338, 0.2109, 0.6056, 0.2109, 0.6676, 0.1669, 0.6676, 0.1669, 0.607, 0.1762, 0.6563, 0.6239, 0.5423, 0.6491, 0.5077, 0.6491, 0.5761, 0.1762, 0.6563, 0.1762, 0.6113, 0.1936, 0.6634, 0.3625, 0.6521, 0.3514, 0.6394, 0.3514, 0.5887, 0.3625, 0.5887, 0.7967, 0.5465, 0.7967, 0.4944, 0.8078, 0.5169, 0.2109, 0.6056, 0.2202, 0.5901, 0.2202, 0.6408, 0.7704, 0.5465, 0.7704, 0.4916, 0.7956, 0.5085, 0.3692, 0.9155, 0.3758, 0.8972, 0.3758, 0.9606, 0.3692, 0.962, 1.0, 0.2, 0.5, 0.2344, 0.5, 0.06562, 1.0, 0.0875, 0.3625, 0.5887, 0.3514, 0.5887, 0.3514, 0.5493, 0.3625, 0.5493, 0.7098, 0.5324, 0.7098, 0.4789, 0.7704, 0.4916, 0.6491, 0.5077, 0.7098, 0.4789, 0.7098, 0.5324, 0.1762, 0.6113, 0.1762, 0.5493, 0.1936, 0.6, 0.1936, 0.5873, 0.2109, 0.5493, 0.2109, 0.6056, 0.3625, 0.6, 0.3625, 0.5493, 0.3692, 0.593, 1.118e-07, 0.1469, 0.0, -5.96e-08, 0.5, 0.06562, 0.7956, 0.4507, 0.7956, 0.5085, 0.7704, 0.4916, 0.7704, 0.4507, 0.7967, 0.4944, 0.7967, 0.4507, 0.8078, 0.4507, 0.1669, 0.607, 0.1669, 0.5493, 0.1762, 0.5493, 0.2109, 0.5493, 0.2202, 0.5493, 0.2202, 0.5901, 0.7098, 0.4789, 0.6491, 0.5077, 0.6491, 0.4507, 0.7098, 0.4507, 0.5, 0.06562, 1.0, -5.96e-08, 1.0, 0.0875, 0.3758, 1.0, 0.3692, 1.0, 0.3692, 0.962, 0.7098, 0.4789, 0.7098, 0.4507, 0.7704, 0.4507, 0.6239, 0.4507, 0.6491, 0.4507, 0.6491, 0.5077, 0.3124, 0.562, 0.3297, 0.5493, 0.339, 0.5493, 0.3514, 0.5749, 0.3514, 0.6363, 0.3514, 0.6978, 0.339, 0.7233, 0.3297, 0.7233, 0.3124, 0.7107, 0.3124, 0.7039, 0.3235, 0.7039, 0.3235, 0.6363, 0.3235, 0.5687, 0.3124, 0.5687, 0.2734, 0.6978, 0.2734, 0.6363, 0.2734, 0.5749, 0.2857, 0.5493, 0.2951, 0.5493, 0.3124, 0.562, 0.3124, 0.5687, 0.3013, 0.5687, 0.3013, 0.6363, 0.3013, 0.7039, 0.3124, 0.7039, 0.3124, 0.7107, 0.2951, 0.7233, 0.2857, 0.7233])
me_cube_001.materials.append(mat_road_material)
me_cube_001.materials.append(mat_wall_material)
me_cube_001.use_remesh_preserve_volume = False
me_cube_001.use_remesh_preserve_attributes = False
me_cube_001.use_mirror_vertex_groups = False
me_cube_001.update()

# ---- objects
ob_road_str3_lod0 = bpy.data.objects.new('road_str3_LOD0', me_cube)
ob_lamp = bpy.data.objects.new('Lamp', light_lamp)
ob_camera = bpy.data.objects.new('Camera', cam_camera)
ob_road_str3_lod1 = bpy.data.objects.new('road_str3_LOD1', me_cube_001)

# ---- transforms, parenting, visibility, modifiers, constraints
ob_road_str3_lod0.location = (0.0, 0.0, 0.0)
ob_road_str3_lod0.rotation_euler = (1.571, 0.0, 0.0)
ob_road_str3_lod0.lineart.crease_threshold = 0.0
ob_lamp.location = (4.076, 1.005, 5.904)
ob_lamp.rotation_euler = (0.6503, 0.05522, 1.866)
ob_lamp.lock_rotations_4d = False
ob_lamp.empty_display_type = 'ARROWS'
ob_lamp.color = (0.0, 0.0, 0.0, 0.0)
ob_lamp.lineart.crease_threshold = 0.0
ob_camera.location = (7.481, -6.508, 5.344)
ob_camera.rotation_euler = (1.109, 0.0, 0.8149)
ob_camera.lock_rotations_4d = False
ob_camera.empty_display_type = 'ARROWS'
ob_camera.color = (0.0, 0.0, 0.0, 0.0)
ob_camera.display_type = 'WIRE'
ob_camera.lineart.crease_threshold = 0.0
ob_road_str3_lod1.location = (0.0, 0.0, 0.0)
ob_road_str3_lod1.rotation_euler = (1.571, 0.0, 0.0)
ob_road_str3_lod1.lineart.crease_threshold = 0.0

# ---- collection membership
col_collection_1.objects.link(ob_road_str3_lod0)
col_collection_1.objects.link(ob_lamp)
col_collection_1.objects.link(ob_camera)
col_collection_1.objects.link(ob_road_str3_lod1)

# ---- scene / render settings (as saved in the file)
scene.camera = ob_camera
scene.frame_start = 1; scene.frame_end = 250; scene.frame_set(1)
scene.render.engine = 'BLENDER_EEVEE_NEXT'
scene.render.resolution_percentage = 50
scene.render.dither_intensity = 0.0
scene.cycles.use_denoising = False
scene.cycles.samples = 128
scene.cycles.sampling_pattern = 'TABULATED_SOBOL'
scene.cycles.light_sampling_threshold = 0.0
scene.cycles.use_adaptive_sampling = False
scene.cycles.use_light_tree = False
scene.cycles.blur_glossy = 0.0
scene.cycles.sample_clamp_indirect = 0.0
scene.view_settings.view_transform = 'Standard'
bpy.context.view_layer.update()
